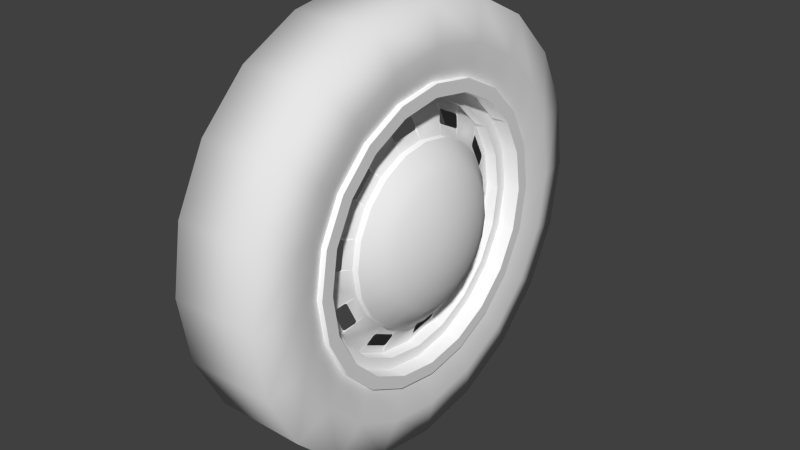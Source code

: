 # Source: wheel.blend  (saved by Blender 2.62.0; exported with 4.5.12 LTS)
import bpy
from mathutils import Matrix  # noqa: F401  (used for matrix-valued properties, if any)

bpy.ops.wm.read_factory_settings(use_empty=True)
scene = bpy.context.scene
scene.name = 'Scene'

# ---- collections
col_collection_1 = bpy.data.collections.new('Collection 1'); scene.collection.children.link(col_collection_1)

# ---- materials (node trees are filled in below, after node groups)
mat_material1id = bpy.data.materials.new('material1ID')
mat_material1id.alpha_threshold = 0.0
mat_material1id.use_transparent_shadow = False
mat_material1id.specular_color = (0.33, 0.33, 0.33)
mat_material1id.roughness = 0.5
mat_material1id.line_color = (0.0, 0.0, 0.0, 1.0)
mat_frontcolornocullingid = bpy.data.materials.new('FrontColorNoCullingID')
mat_frontcolornocullingid.alpha_threshold = 0.0
mat_frontcolornocullingid.use_transparent_shadow = False
mat_frontcolornocullingid.diffuse_color = (1.0, 1.0, 1.0, 1.0)
mat_frontcolornocullingid.specular_color = (0.33, 0.33, 0.33)
mat_frontcolornocullingid.roughness = 0.5
mat_frontcolornocullingid.line_color = (0.0, 0.0, 0.0, 1.0)

# ---- material node trees

# ---- world
world_world = bpy.data.worlds.new('World'); scene.world = world_world
world_world.color = (0.05088, 0.05088, 0.05088)
world_world.use_sun_shadow = False
world_world.sun_shadow_jitter_overblur = 0.0
world_world.cycles.sampling_method = 'MANUAL'
world_world.cycles.sample_map_resolution = 256

# ---- meshes
me_mesh44_geometry_002 = bpy.data.meshes.new('mesh44-geometry.002')
me_mesh44_geometry_002.from_pydata([(0.002384, 0.03292, 0.024), (0.000975, 0.02941, 0.02274), (0.001259, 0.02948, 0.02351), (-0.0003579, 0.02715, 0.02048), (-0.001907, 0.02448, 0.01781), (-0.001907, 0.02877, 0.009367), (0.002384, 0.03869, 0.01267), (-0.0003579, 0.03243, 0.01014), (0.000975, 0.03567, 0.0107), (0.001187, 0.03623, 0.01021), (0.001259, 0.03764, 0.001698), (0.002384, 0.04073, 7.711e-05), (0.000975, 0.03721, 0.001135), (-0.0003579, 0.03398, 0.0005724), (-0.001907, 0.03025, 9.585e-06), (-0.001907, 0.02877, -0.00928), (0.002384, 0.03876, -0.01252), (-0.001907, 0.04073, 7.712e-05), (-0.001907, 0.03869, 0.01267), (-0.001907, 0.03292, 0.024), (-0.001907, 0.02392, 0.03301), (0.002384, 0.02392, 0.03301), (0.001187, 0.02329, 0.02963), (0.000975, 0.02258, 0.02956), (-0.0003579, 0.02026, 0.02731), (-0.001907, 0.01773, 0.02449), (-0.0005695, 0.02026, 0.02653), (-0.0005695, 0.02638, 0.02041), (-0.004091, 0.02448, 0.01781), (-0.004091, 0.01773, 0.02449), (-0.001907, 0.009282, 0.02878), (-0.004091, 0.009282, 0.02878), (-0.001907, -7.492e-05, 0.03026), (-0.004091, -7.492e-05, 0.03026), (-0.001907, -0.00936, 0.02878), (-0.004091, -0.00936, 0.02878), (-0.001907, -0.0178, 0.02449), (-0.004091, -0.0178, 0.02449), (-0.001907, -0.02449, 0.01774), (0.002384, -0.033, 0.02386), (-0.0003579, -0.02787, 0.0195), (-0.0005695, -0.02758, 0.0188), (-0.001907, -0.02878, 0.009295), (-0.004091, -0.02449, 0.01774), (-0.01042, -0.0178, 0.01288), (-0.01042, -0.0209, 0.006764), (-0.01338, -0.0145, 0.004652), (-0.01338, -0.0152, 9.6e-06), (-0.0152, -0.007743, 9.602e-06), (-0.0152, -0.007392, -0.002386), (-0.01338, -0.0145, -0.004705), (-0.0152, -0.006266, -0.004565), (-0.01338, -0.01232, -0.008996), (-0.0152, -0.004578, -0.006326), (-0.01338, -0.008941, -0.01231), (-0.0152, -0.002398, -0.00738), (-0.01338, -0.00465, -0.01449), (-0.0152, -2.852e-06, -0.007803), (-0.01338, -2.852e-06, -0.01519), (-0.01042, -0.006757, -0.02096), (-0.01042, 6.469e-05, -0.02201), (-0.004091, -0.009292, -0.02877), (-0.004091, 6.469e-05, -0.03025), (-0.001907, 6.469e-05, -0.03025), (-0.001907, 0.009422, -0.02877), (-0.004091, 0.009422, -0.02877), (-0.001907, 0.0178, -0.02448), (-0.004091, 0.0178, -0.02448), (-0.001907, 0.02448, -0.01772), (-0.004091, 0.02448, -0.01772), (-0.01042, 0.0178, -0.01287), (-0.01042, 0.01294, -0.01779), (-0.01042, 0.006819, -0.02089), (-0.01338, 0.004712, -0.01449), (-0.0152, 0.002388, -0.00738), (-0.01584, -2.852e-06, 9.603e-06), (-0.0152, -0.007392, 0.002401), (-0.01338, -0.01232, 0.008943), (-0.01042, -0.01295, 0.01774), (-0.01042, -0.006829, 0.0209), (-0.01338, -0.008941, 0.01232), (-0.01338, -0.004717, 0.01443), (-0.0152, -0.004578, 0.006269), (-0.0152, -0.006266, 0.00458), (-0.0152, -0.002398, 0.007394), (-0.01338, -2.852e-06, 0.01521), (-0.0152, -2.852e-06, 0.007746), (-0.0152, 0.002388, 0.007394), (-0.0152, 0.004568, 0.006269), (-0.0152, 0.006256, 0.00458), (-0.0152, 0.007382, 0.002401), (-0.0152, 0.007805, 9.602e-06), (-0.0152, 0.007382, -0.002386), (-0.01338, 0.01449, -0.004705), (-0.01338, 0.01231, -0.008929), (-0.01338, 0.008931, -0.01231), (-0.0152, 0.004568, -0.006254), (-0.0152, 0.006328, -0.004565), (-0.01042, 0.02089, -0.006745), (-0.004091, 0.02877, -0.00928), (-0.004091, 0.03025, 9.588e-06), (-0.01042, 0.02202, 9.596e-06), (-0.01338, 0.01519, 9.6e-06), (-0.01338, 0.01449, 0.004724), (-0.01338, 0.01231, 0.008943), (-0.01338, 0.008931, 0.01232), (-0.01338, 0.004712, 0.0145), (-0.01042, 0.006751, 0.0209), (-0.01042, 0.01287, 0.01781), (-0.01042, 0.0178, 0.01296), (-0.01042, 0.02089, 0.006832), (-0.004091, 0.02877, 0.009367), (-0.01042, -2.852e-06, 0.02196), (-0.0005695, 0.03335, 0.0009912), (-0.0005695, 0.03201, 0.009578), (-0.0005696, 0.02758, -0.01878), (-0.0005696, 0.03152, -0.01104), (-0.0003579, 0.03222, -0.01083), (0.000975, 0.03511, -0.01231), (0.001187, 0.03539, -0.01301), (0.001259, 0.03145, -0.02075), (0.002384, 0.03299, -0.02391), (-0.001907, 0.03876, -0.01252), (-0.001907, 0.04453, 7.712e-05), (-0.001907, 0.04235, -0.01371), (-0.007675, 0.04453, 7.713e-05), (-0.007675, 0.04235, 0.0138), (-0.001907, 0.04235, 0.0138), (-0.001907, 0.03602, 0.02625), (-0.001907, 0.0261, 0.03603), (-0.001907, 0.01372, 0.04236), (-0.001907, 0.01252, 0.03878), (0.002384, 0.01252, 0.03878), (-0.0003579, 0.009917, 0.03251), (-0.0005695, 0.009354, 0.03202), (-0.0005695, 0.0007716, 0.03336), (-0.0003579, 0.0003484, 0.03399), (0.002384, -7.492e-05, 0.04075), (0.002384, -0.01267, 0.0387), (-0.0003579, -0.01105, 0.03216), (-0.0005695, -0.01126, 0.03139), (-0.0005695, -0.019, 0.02745), (-0.0003579, -0.0197, 0.02773), (0.002384, -0.02399, 0.03293), (-0.001907, -0.033, 0.02386), (-0.001907, -0.02399, 0.03293), (-0.001907, -0.0361, 0.02611), (-0.001907, -0.04236, 0.01373), (-0.001907, -0.03877, 0.01253), (0.002384, -0.03877, 0.01253), (0.001259, -0.03146, 0.02076), (0.001187, -0.03532, 0.01302), (0.000975, -0.03511, 0.01232), (-0.0003579, -0.03223, 0.01084), (0.002384, -0.04074, -6.247e-05), (-0.001907, -0.03026, -6.247e-05), (-0.004091, -0.02878, 0.009295), (-0.01042, -0.02195, -6.246e-05), (-0.01042, -0.0209, -0.006817), (-0.01042, -0.0178, -0.01294), (-0.01042, -0.01288, -0.01779), (-0.004091, -0.01774, -0.02454), (-0.001907, -0.009292, -0.02877), (-0.0005696, -0.00936, -0.03208), (-0.0005696, -0.0007774, -0.03334), (-0.0003579, -0.0003541, -0.03397), (0.002384, 6.469e-05, -0.04073), (0.0009749, -0.0008494, -0.03721), (0.001187, -0.00148, -0.03763), (0.001259, -0.009995, -0.03637), (0.002384, -0.01253, -0.03876), (-0.001907, 6.469e-05, -0.04073), (-0.001907, -0.01253, -0.03876), (0.002384, -0.02393, -0.03299), (-0.001907, -0.02393, -0.03299), (0.002384, -0.03293, -0.02398), (-0.001907, -0.03293, -0.02398), (-0.001907, -0.02611, -0.03609), (-0.001907, -0.01372, -0.04235), (-0.007675, -0.01372, -0.04235), (-0.007675, -0.02611, -0.03609), (-0.001907, -0.03596, -0.02623), (-0.007675, -0.03596, -0.02623), (-0.007675, -0.02857, -0.03946), (-0.007675, -0.01499, -0.04636), (0.004496, -0.01499, -0.04636), (0.004496, 6.469e-05, -0.04875), (-0.007675, 6.469e-05, -0.04875), (0.004496, 0.01512, -0.04636), (-0.007675, 0.01512, -0.04636), (0.004496, 0.0287, -0.03939), (-0.007675, 0.0287, -0.03939), (0.004496, 0.03947, -0.02856), (-0.007675, 0.03947, -0.02856), (-0.007675, 0.02624, -0.03602), (-0.007675, 0.01386, -0.04235), (-0.007675, 6.469e-05, -0.04453), (-0.001907, 6.469e-05, -0.04453), (-0.001907, 0.01386, -0.04235), (-0.001907, 0.02624, -0.03602), (-0.001907, 0.01266, -0.03869), (0.002384, 0.01266, -0.03869), (-0.0003579, 0.01104, -0.03215), (-0.0005696, 0.01125, -0.03144), (-0.0005696, 0.01899, -0.0275), (-0.0003579, 0.0197, -0.02771), (0.002384, 0.02399, -0.03292), (0.0009749, 0.02117, -0.0306), (0.001187, 0.02096, -0.0313), (0.001259, 0.01329, -0.03524), (-0.001907, 0.02399, -0.03292), (-0.001907, 0.03609, -0.02609), (-0.007675, 0.03609, -0.02609), (-0.007675, 0.04235, -0.01371), (-0.001907, 0.03299, -0.02391), (-0.0003579, 0.02786, -0.01948), (0.0009749, 0.03074, -0.02096), (-0.007675, 0.04875, 7.713e-05), (-0.007675, 0.04636, -0.01498), (0.004496, 0.04875, 7.711e-05), (0.004496, 0.04636, 0.01513), (-0.007675, 0.04636, 0.01513), (-0.007675, 0.0394, 0.02872), (-0.007675, 0.03602, 0.02625), (-0.007675, 0.0261, 0.03603), (-0.007675, 0.01372, 0.04236), (-0.007675, -7.492e-05, 0.04454), (-0.001907, -7.492e-05, 0.04454), (-0.001907, -7.492e-05, 0.04075), (0.001259, 0.009985, 0.03631), (0.000975, 0.01041, 0.03575), (0.001187, 0.001474, 0.03765), (0.000975, 0.0008392, 0.03723), (-0.001907, -0.01267, 0.0387), (0.001259, -0.01323, 0.03526), (0.000975, -0.01253, 0.03505), (0.001187, -0.02097, 0.03132), (0.000975, -0.02118, 0.03062), (-0.001907, -0.02625, 0.03596), (-0.007675, -0.0361, 0.02611), (-0.007675, -0.02625, 0.03596), (-0.001907, -0.0138, 0.04236), (-0.007675, -0.0138, 0.04236), (-0.007675, -0.01513, 0.0463), (-0.007675, -0.02871, 0.03941), (-0.007675, -0.03948, 0.02857), (-0.007675, -0.04637, 0.015), (-0.007675, -0.04236, 0.01373), (-0.007675, -0.04454, -6.246e-05), (-0.007675, -0.04876, -6.246e-05), (-0.007675, -0.0463, -0.01512), (-0.007675, -0.04236, -0.01385), (-0.007675, -0.0394, -0.0287), (0.004496, -0.0394, -0.0287), (0.004496, -0.0463, -0.01512), (0.004496, -0.04876, -6.248e-05), (0.004496, -0.04637, 0.015), (0.004496, -0.03948, 0.02857), (0.004496, -0.02871, 0.03941), (0.004496, -0.01513, 0.0463), (-0.007675, -7.492e-05, 0.04877), (0.004496, -7.492e-05, 0.04877), (-0.007675, 0.01498, 0.04638), (0.004496, 0.01498, 0.04638), (-0.007675, 0.02856, 0.03948), (0.004496, 0.02856, 0.03948), (0.004496, 0.0394, 0.02872), (0.004496, -0.02857, -0.03946), (-0.001907, -0.04236, -0.01385), (-0.001907, -0.04454, -6.247e-05), (-0.001907, -0.04074, -6.247e-05), (-0.001907, -0.0387, -0.01266), (0.002384, -0.0387, -0.01266), (0.001259, -0.03765, -0.001679), (0.001187, -0.03624, -0.01027), (0.000975, -0.03567, -0.01068), (-0.0003579, -0.03244, -0.01012), (-0.001907, -0.02878, -0.00942), (-0.001907, -0.02449, -0.01786), (-0.0003579, -0.02716, -0.02047), (-0.0005696, -0.02639, -0.02047), (-0.001907, -0.01774, -0.02454), (-0.0005696, -0.02027, -0.02652), (-0.0003579, -0.02027, -0.02729), (-0.0003579, -0.009923, -0.0325), (0.0009749, -0.01042, -0.03573), (-0.004091, -0.02449, -0.01786), (-0.004091, -0.02878, -0.00942), (-0.004091, -0.03026, -6.246e-05), (-0.0005695, -0.03336, -0.001049), (-0.0005696, -0.03195, -0.009559), (-0.0003579, -0.03399, -0.0006253), (0.000975, -0.03722, -0.001116), (0.0009749, -0.02259, -0.02961), (0.001187, -0.02329, -0.02961), (0.001259, -0.02942, -0.02349), (0.0009749, -0.02942, -0.02279), (0.004496, 0.04636, -0.01498), (0.0009749, 0.01259, -0.03503), (-0.0005695, -0.03146, 0.01106), (0.000975, -0.03075, 0.02098), (-0.005635, 0.07246, 9.59e-06), (-0.00831, 0.05656, 0.01837), (-0.005635, 0.06888, 0.02238), (-0.00831, 0.05952, 9.593e-06), (-0.005635, 0.06888, -0.02237), (0.02455, 0.06888, -0.02237), (0.02455, 0.07246, 9.551e-06), (0.02455, 0.06888, 0.02238), (-0.005635, 0.0586, 0.04258), (-0.00831, 0.04812, 0.03497), (-0.005635, 0.03925, 0.0285), (-0.005635, 0.04615, 0.015), (-0.005635, 0.04847, 9.59e-06), (-0.00831, 0.05656, -0.01835), (-0.005635, 0.0586, -0.04256), (0.02455, 0.0586, -0.04256), (0.02729, 0.04812, -0.03496), (0.02729, 0.05656, -0.01835), (0.02729, 0.05952, 9.548e-06), (0.02729, 0.05656, 0.01837), (0.02455, 0.0586, 0.04258), (-0.005635, 0.04256, 0.05861), (-0.00831, 0.03496, 0.04813), (-0.005635, 0.02849, 0.0392), (-0.005635, 0.01498, 0.04609), (-0.00831, 0.01836, 0.05658), (-0.005635, -2.828e-06, 0.04848), (-0.00831, -2.828e-06, 0.05946), (-0.005635, -0.01499, 0.04609), (-0.00831, -0.01837, 0.05658), (-0.005635, -0.0285, 0.0392), (-0.00831, -0.03497, 0.04813), (-0.005635, -0.03926, 0.0285), (-0.00831, -0.04813, 0.03497), (-0.005635, -0.04609, 0.015), (-0.00831, -0.05657, 0.01837), (-0.005635, -0.04848, 9.59e-06), (-0.00831, -0.05945, 9.593e-06), (-0.005635, -0.04609, -0.01498), (-0.00831, -0.05657, -0.01835), (-0.005635, -0.03926, -0.02849), (-0.00831, -0.04813, -0.03496), (-0.005635, -0.0285, -0.03925), (-0.00831, -0.03497, -0.04812), (-0.005635, -0.01499, -0.04615), (-0.00831, -0.01837, -0.05656), (-0.005635, -2.828e-06, -0.04847), (-0.00831, -2.828e-06, -0.05951), (-0.005635, -0.02238, -0.06887), (-0.005635, -2.828e-06, -0.07246), (0.02455, -0.02238, -0.06887), (0.02455, -2.828e-06, -0.07246), (-0.005635, 0.02237, -0.06887), (0.02455, 0.02237, -0.06887), (-0.005635, 0.04256, -0.0586), (0.02455, 0.04256, -0.0586), (-0.00831, 0.04812, -0.03496), (-0.00831, 0.03496, -0.04812), (-0.00831, 0.01836, -0.05656), (-0.005635, 0.01498, -0.04615), (-0.005635, 0.02849, -0.03925), (-0.005635, 0.03925, -0.02849), (-0.005635, 0.04615, -0.01498), (0.02729, 0.03496, -0.04812), (0.02455, 0.02849, -0.03925), (0.02455, 0.03925, -0.02849), (0.02455, 0.04615, -0.01498), (0.02455, 0.04847, 9.551e-06), (0.02455, 0.04615, 0.015), (0.02729, 0.04812, 0.03497), (0.02455, 0.04256, 0.05861), (-0.005635, 0.02237, 0.06889), (0.02455, 0.02237, 0.06889), (-0.005635, -2.828e-06, 0.07241), (0.02455, -2.828e-06, 0.07241), (-0.005635, -0.02238, 0.06889), (0.02455, -0.02238, 0.06889), (-0.005635, -0.04257, 0.05861), (0.02455, -0.04257, 0.05861), (-0.005635, -0.05861, 0.04258), (0.02455, -0.05861, 0.04258), (-0.005635, -0.06888, 0.02238), (0.02455, -0.06888, 0.02238), (0.02729, -0.04813, 0.03497), (0.02729, -0.03497, 0.04813), (0.02729, -0.01837, 0.05658), (0.02729, -2.828e-06, 0.05946), (0.02729, 0.01836, 0.05658), (0.02729, 0.03496, 0.04813), (0.02455, 0.03925, 0.0285), (0.02455, 0.02849, 0.0392), (0.02455, 0.01498, 0.04609), (0.02455, -2.828e-06, 0.04848), (0.02455, -0.01499, 0.04609), (0.02455, -0.0285, 0.0392), (0.02455, -0.03926, 0.0285), (0.02729, -0.05657, 0.01837), (0.02455, -0.07247, 9.551e-06), (-0.005635, -0.07247, 9.59e-06), (-0.005635, -0.06888, -0.02237), (-0.005635, -0.05861, -0.04256), (-0.005635, -0.04257, -0.0586), (0.02455, -0.04257, -0.0586), (0.02729, -0.03497, -0.04812), (0.02729, -0.01837, -0.05656), (0.02455, -0.0285, -0.03925), (0.02455, -0.01499, -0.04615), (0.02729, -2.828e-06, -0.05951), (0.02455, -2.828e-06, -0.04847), (0.02729, 0.01836, -0.05656), (0.02455, 0.01498, -0.04615), (0.02455, -0.03926, -0.02849), (0.02729, -0.04813, -0.03496), (0.02455, -0.04609, -0.01498), (0.02729, -0.05657, -0.01835), (0.02455, -0.04848, 9.551e-06), (0.02729, -0.05945, 9.548e-06), (0.02455, -0.04609, 0.015), (0.02455, -0.06888, -0.02237), (0.02455, -0.05861, -0.04256)], [], [(0, 1, 2), (0, 3, 1), (6, 7, 5), (6, 9, 8), (11, 12, 10), (11, 13, 12), (16, 11, 17), (11, 18, 17), (11, 6, 18), (6, 19, 18), (6, 0, 19), (19, 0, 20), (0, 21, 20), (21, 22, 23), (21, 24, 25), (26, 25, 24), (3, 4, 27), (28, 25, 4), (29, 25, 28), (29, 30, 25), (31, 30, 29), (31, 32, 30), (33, 32, 31), (33, 34, 32), (35, 34, 33), (35, 36, 34), (37, 36, 35), (38, 36, 37), (38, 41, 40), (42, 38, 43), (38, 37, 43), (62, 63, 61), (62, 64, 63), (65, 64, 62), (65, 66, 64), (67, 66, 65), (67, 68, 66), (67, 69, 68), (69, 99, 15), (99, 14, 15), (99, 100, 14), (111, 28, 4), (111, 4, 5), (100, 111, 5), (100, 5, 14), (13, 14, 113), (7, 114, 5), (69, 15, 68), (117, 116, 15), (16, 117, 15), (16, 119, 118), (121, 16, 122), (16, 17, 122), (124, 123, 125), (123, 126, 125), (123, 127, 126), (20, 21, 131), (131, 21, 132), (133, 30, 134), (135, 32, 136), (136, 32, 137), (34, 140, 139), (36, 142, 141), (36, 143, 142), (144, 143, 39), (144, 145, 143), (148, 144, 39), (148, 39, 149), (152, 149, 151), (42, 149, 153), (155, 42, 156), (42, 43, 156), (61, 162, 161), (61, 63, 162), (63, 165, 164), (166, 165, 63), (166, 168, 167), (171, 170, 166), (172, 170, 171), (172, 173, 170), (174, 173, 172), (174, 175, 173), (174, 176, 175), (179, 177, 178), (180, 177, 179), (180, 181, 177), (180, 182, 181), (184, 185, 183), (184, 186, 185), (187, 186, 184), (187, 188, 186), (189, 188, 187), (189, 190, 188), (191, 190, 189), (191, 192, 190), (191, 193, 192), (179, 178, 196), (196, 178, 197), (195, 197, 198), (196, 197, 195), (195, 198, 194), (194, 198, 199), (171, 166, 200), (200, 166, 201), (203, 202, 64), (205, 204, 66), (206, 205, 66), (206, 208, 207), (210, 201, 206), (200, 201, 210), (199, 211, 212), (211, 213, 212), (211, 124, 213), (210, 206, 214), (214, 206, 121), (215, 68, 115), (121, 215, 216), (121, 216, 120), (121, 122, 214), (124, 125, 213), (218, 217, 219), (217, 220, 219), (217, 221, 220), (127, 223, 126), (127, 128, 223), (223, 128, 224), (224, 128, 129), (224, 129, 225), (225, 129, 130), (225, 130, 226), (226, 130, 227), (131, 132, 228), (228, 132, 137), (132, 230, 229), (132, 133, 230), (231, 232, 137), (228, 137, 233), (233, 137, 138), (233, 138, 145), (145, 138, 143), (235, 234, 138), (139, 235, 138), (236, 237, 143), (239, 238, 146), (240, 238, 239), (240, 241, 238), (242, 241, 240), (242, 227, 241), (226, 227, 242), (247, 239, 146), (247, 146, 147), (248, 247, 147), (253, 250, 252), (253, 254, 250), (254, 249, 250), (254, 255, 249), (255, 246, 249), (255, 256, 246), (256, 245, 246), (256, 257, 245), (257, 244, 245), (257, 258, 244), (244, 258, 243), (243, 258, 259), (243, 259, 260), (260, 259, 261), (260, 261, 262), (262, 261, 263), (262, 263, 264), (264, 263, 265), (264, 265, 222), (222, 265, 266), (221, 222, 266), (221, 266, 220), (252, 267, 253), (183, 267, 252), (183, 185, 267), (182, 251, 268), (251, 269, 268), (251, 248, 269), (248, 147, 269), (270, 148, 149), (270, 149, 154), (271, 270, 154), (182, 268, 181), (176, 271, 272), (271, 154, 272), (275, 272, 274), (277, 272, 276), (278, 280, 279), (281, 283, 282), (281, 173, 283), (162, 163, 284), (284, 285, 170), (169, 170, 285), (161, 162, 281), (161, 281, 286), (286, 281, 278), (278, 287, 286), (278, 277, 287), (277, 288, 287), (277, 155, 288), (277, 276, 290), (155, 289, 291), (291, 292, 154), (292, 273, 154), (155, 156, 288), (293, 173, 294), (295, 175, 296), (279, 296, 175), (176, 272, 175), (218, 219, 297), (193, 218, 297), (199, 212, 194), (193, 297, 192), (209, 201, 298), (201, 202, 298), (42, 153, 299), (300, 150, 39), (40, 300, 39), (0, 4, 3), (0, 5, 4), (5, 0, 6), (6, 8, 7), (6, 10, 9), (11, 10, 6), (11, 14, 13), (11, 15, 14), (11, 16, 15), (0, 2, 21), (2, 22, 21), (21, 23, 24), (27, 25, 26), (27, 4, 25), (36, 38, 39), (38, 40, 39), (38, 42, 41), (44, 43, 37), (44, 45, 43), (46, 45, 44), (46, 47, 45), (48, 47, 46), (49, 47, 48), (49, 50, 47), (51, 50, 49), (51, 52, 50), (53, 52, 51), (53, 54, 52), (55, 54, 53), (55, 56, 54), (57, 56, 55), (58, 56, 57), (58, 59, 56), (60, 59, 58), (60, 61, 59), (62, 61, 60), (69, 67, 70), (67, 71, 70), (67, 65, 71), (71, 65, 72), (65, 62, 72), (72, 62, 60), (72, 60, 73), (73, 60, 58), (73, 58, 74), (74, 58, 57), (74, 57, 75), (57, 55, 75), (75, 55, 53), (75, 53, 51), (75, 51, 49), (75, 49, 48), (75, 48, 76), (76, 48, 46), (76, 46, 77), (77, 46, 44), (77, 44, 78), (78, 44, 37), (35, 78, 37), (79, 78, 35), (79, 80, 78), (81, 80, 79), (82, 80, 81), (82, 83, 80), (75, 83, 82), (75, 76, 83), (83, 76, 77), (83, 77, 80), (80, 77, 78), (75, 82, 84), (84, 82, 81), (85, 84, 81), (86, 84, 85), (75, 84, 86), (87, 75, 86), (88, 75, 87), (89, 75, 88), (90, 75, 89), (91, 75, 90), (91, 92, 75), (93, 92, 91), (93, 94, 92), (70, 94, 93), (70, 71, 94), (71, 95, 94), (71, 72, 95), (95, 72, 73), (95, 73, 96), (73, 74, 96), (96, 74, 75), (97, 96, 75), (95, 96, 97), (94, 95, 97), (94, 97, 92), (92, 97, 75), (98, 70, 93), (69, 70, 98), (99, 69, 98), (100, 99, 101), (99, 98, 101), (101, 98, 102), (98, 93, 102), (102, 93, 91), (102, 91, 90), (102, 90, 103), (103, 90, 89), (103, 89, 104), (104, 89, 88), (104, 88, 105), (105, 88, 87), (105, 87, 106), (106, 87, 86), (106, 86, 85), (107, 106, 85), (108, 106, 107), (108, 105, 106), (109, 105, 108), (109, 104, 105), (110, 104, 109), (110, 103, 104), (101, 103, 110), (101, 102, 103), (100, 101, 110), (100, 110, 111), (111, 110, 109), (111, 109, 28), (28, 109, 108), (28, 108, 29), (29, 108, 107), (29, 107, 31), (31, 107, 112), (107, 85, 112), (85, 81, 112), (112, 81, 79), (112, 79, 33), (33, 79, 35), (31, 112, 33), (113, 14, 5), (113, 5, 114), (15, 115, 68), (116, 115, 15), (16, 118, 117), (16, 120, 119), (16, 121, 120), (123, 122, 17), (123, 124, 122), (123, 17, 127), (127, 17, 18), (127, 18, 128), (18, 19, 128), (128, 19, 129), (19, 20, 129), (129, 20, 130), (20, 131, 130), (21, 25, 132), (25, 30, 132), (132, 30, 133), (134, 30, 32), (134, 32, 135), (32, 138, 137), (32, 34, 138), (34, 139, 138), (34, 36, 140), (140, 36, 141), (36, 39, 143), (145, 144, 146), (144, 147, 146), (144, 148, 147), (150, 149, 39), (150, 151, 149), (153, 149, 152), (42, 154, 149), (42, 155, 154), (45, 156, 43), (45, 157, 156), (47, 157, 45), (50, 157, 47), (50, 158, 157), (52, 158, 50), (52, 159, 158), (54, 159, 52), (54, 160, 159), (56, 160, 54), (56, 59, 160), (59, 161, 160), (59, 61, 161), (63, 163, 162), (63, 164, 163), (166, 167, 165), (166, 169, 168), (166, 170, 169), (174, 177, 176), (178, 177, 174), (180, 183, 182), (184, 183, 180), (193, 191, 194), (191, 195, 194), (191, 189, 195), (189, 196, 195), (189, 187, 196), (187, 179, 196), (187, 184, 179), (179, 184, 180), (197, 178, 172), (172, 178, 174), (197, 172, 171), (198, 197, 171), (199, 198, 200), (198, 171, 200), (201, 166, 63), (201, 63, 64), (201, 64, 202), (66, 203, 64), (204, 203, 66), (206, 207, 205), (206, 209, 208), (206, 201, 209), (199, 200, 210), (211, 199, 210), (124, 211, 214), (211, 210, 214), (121, 206, 66), (121, 66, 68), (121, 68, 215), (124, 214, 122), (217, 213, 125), (217, 218, 213), (217, 125, 221), (221, 125, 126), (221, 126, 222), (126, 223, 222), (130, 131, 227), (131, 228, 227), (132, 229, 137), (229, 231, 137), (232, 136, 137), (138, 234, 143), (234, 236, 143), (142, 143, 237), (233, 145, 238), (145, 146, 238), (226, 242, 243), (242, 244, 243), (242, 240, 244), (240, 245, 244), (240, 239, 245), (239, 246, 245), (239, 247, 246), (247, 248, 249), (248, 250, 249), (251, 250, 248), (252, 250, 251), (222, 223, 264), (223, 224, 264), (264, 224, 262), (224, 225, 262), (262, 225, 260), (225, 226, 260), (226, 243, 260), (247, 249, 246), (183, 252, 182), (182, 252, 251), (148, 269, 147), (148, 270, 269), (271, 268, 270), (181, 268, 271), (176, 181, 271), (177, 181, 176), (273, 272, 154), (274, 272, 273), (276, 272, 275), (277, 175, 272), (278, 175, 277), (278, 279, 175), (281, 280, 278), (281, 282, 280), (170, 173, 281), (162, 170, 281), (162, 284, 170), (277, 289, 155), (277, 290, 289), (155, 291, 154), (157, 288, 156), (158, 288, 157), (158, 287, 288), (159, 287, 158), (159, 286, 287), (160, 286, 159), (160, 161, 286), (283, 173, 293), (294, 173, 295), (173, 175, 295), (270, 268, 269), (228, 241, 227), (228, 233, 241), (233, 238, 241), (218, 193, 212), (193, 194, 212), (218, 212, 213), (41, 42, 299), (301, 302, 303), (301, 304, 302), (301, 305, 304), (305, 301, 306), (306, 301, 307), (301, 303, 307), (307, 303, 308), (303, 309, 308), (303, 310, 309), (303, 302, 310), (302, 311, 310), (302, 312, 311), (304, 312, 302), (304, 313, 312), (304, 314, 313), (305, 314, 304), (305, 315, 314), (315, 305, 316), (316, 305, 306), (306, 317, 316), (306, 318, 317), (307, 318, 306), (307, 319, 318), (307, 308, 319), (308, 320, 319), (308, 321, 320), (308, 309, 321), (309, 322, 321), (309, 323, 322), (309, 310, 323), (310, 324, 323), (310, 311, 324), (323, 324, 325), (323, 325, 326), (326, 325, 327), (326, 327, 328), (327, 329, 328), (328, 329, 330), (329, 331, 330), (330, 331, 332), (331, 333, 332), (332, 333, 334), (333, 335, 334), (335, 336, 334), (335, 337, 336), (337, 338, 336), (339, 338, 337), (339, 340, 338), (341, 340, 339), (341, 342, 340), (343, 342, 341), (343, 344, 342), (345, 344, 343), (345, 346, 344), (347, 346, 345), (348, 346, 347), (348, 349, 346), (350, 349, 348), (350, 351, 349), (350, 352, 351), (353, 352, 350), (353, 354, 352), (355, 354, 353), (355, 356, 354), (355, 315, 356), (315, 355, 357), (357, 355, 358), (355, 353, 358), (358, 353, 359), (353, 350, 359), (359, 350, 348), (359, 348, 360), (360, 348, 347), (361, 359, 360), (358, 359, 361), (362, 358, 361), (357, 358, 362), (357, 362, 363), (314, 357, 363), (315, 357, 314), (314, 363, 313), (356, 315, 316), (316, 364, 356), (316, 317, 364), (317, 365, 364), (317, 366, 365), (318, 366, 317), (318, 367, 366), (319, 367, 318), (319, 368, 367), (319, 320, 368), (320, 369, 368), (320, 370, 369), (321, 370, 320), (321, 371, 370), (321, 322, 371), (372, 371, 322), (372, 373, 371), (374, 373, 372), (374, 375, 373), (376, 375, 374), (376, 377, 375), (378, 377, 376), (378, 379, 377), (380, 379, 378), (380, 381, 379), (382, 381, 380), (383, 381, 382), (384, 381, 383), (385, 381, 384), (385, 379, 381), (386, 379, 385), (386, 377, 379), (387, 377, 386), (375, 377, 387), (388, 375, 387), (373, 375, 388), (389, 373, 388), (371, 373, 389), (370, 371, 389), (370, 389, 390), (390, 389, 391), (389, 388, 391), (391, 388, 392), (388, 387, 392), (392, 387, 393), (387, 386, 393), (393, 386, 394), (394, 386, 385), (394, 385, 395), (395, 385, 384), (395, 384, 396), (396, 384, 397), (384, 383, 397), (397, 383, 398), (398, 383, 399), (399, 383, 382), (338, 399, 382), (340, 399, 338), (340, 400, 399), (342, 400, 340), (342, 401, 400), (344, 401, 342), (344, 402, 401), (346, 402, 344), (346, 349, 402), (349, 403, 402), (349, 351, 403), (351, 404, 403), (405, 404, 351), (405, 406, 404), (407, 406, 405), (408, 407, 405), (409, 407, 408), (410, 409, 408), (410, 411, 409), (364, 411, 410), (364, 365, 411), (356, 364, 410), (356, 410, 354), (354, 410, 408), (354, 408, 352), (408, 405, 352), (352, 405, 351), (406, 412, 404), (404, 412, 413), (412, 414, 413), (414, 415, 413), (414, 416, 415), (416, 417, 415), (418, 417, 416), (418, 397, 417), (396, 397, 418), (397, 398, 417), (417, 398, 419), (419, 398, 400), (400, 398, 399), (401, 419, 400), (420, 419, 401), (415, 419, 420), (415, 417, 419), (413, 415, 420), (403, 413, 420), (404, 413, 403), (402, 403, 420), (402, 420, 401), (336, 338, 382), (336, 382, 380), (334, 336, 380), (378, 334, 380), (332, 334, 378), (376, 332, 378), (330, 332, 376), (374, 330, 376), (328, 330, 374), (372, 328, 374), (372, 326, 328), (322, 326, 372), (322, 323, 326), (370, 390, 369)])
me_mesh44_geometry_002.polygons.foreach_set('use_smooth', [1, 1, 1, 1, 1, 1, 1, 1, 1, 1, 1, 1, 1, 1, 1, 1, 1, 1, 1, 1, 1, 1, 1, 1, 1, 1, 1, 1, 1, 1, 1, 1, 1, 1, 1, 1, 1, 1, 1, 1, 1, 1, 1, 1, 1, 1, 1, 1, 1, 1, 1, 1, 1, 1, 1, 1, 1, 1, 1, 1, 1, 1, 1, 1, 1, 1, 1, 1, 1, 1, 1, 1, 1, 1, 1, 1, 1, 1, 1, 1, 1, 1, 1, 1, 1, 1, 1, 1, 1, 1, 1, 1, 1, 1, 1, 1, 1, 1, 1, 1, 1, 1, 1, 1, 1, 1, 1, 1, 1, 1, 1, 1, 1, 1, 1, 1, 1, 1, 1, 1, 1, 1, 1, 1, 1, 1, 1, 1, 1, 1, 1, 1, 1, 1, 1, 1, 1, 1, 1, 1, 1, 1, 1, 1, 1, 1, 1, 1, 1, 1, 1, 1, 1, 1, 1, 1, 1, 1, 1, 1, 1, 1, 1, 1, 1, 1, 1, 1, 1, 1, 1, 1, 1, 1, 1, 1, 1, 1, 1, 1, 1, 1, 1, 1, 1, 1, 1, 1, 1, 1, 1, 1, 1, 1, 1, 1, 1, 1, 1, 1, 1, 1, 1, 1, 1, 1, 1, 1, 1, 1, 1, 1, 1, 1, 1, 1, 1, 1, 1, 1, 1, 1, 1, 1, 1, 1, 1, 1, 1, 1, 1, 1, 1, 1, 1, 1, 1, 1, 1, 1, 1, 1, 1, 1, 1, 1, 1, 1, 1, 1, 1, 1, 1, 1, 1, 1, 1, 1, 1, 1, 1, 1, 1, 1, 1, 1, 1, 1, 1, 1, 1, 1, 1, 1, 1, 1, 1, 1, 1, 1, 1, 1, 1, 1, 1, 1, 1, 1, 1, 1, 1, 1, 1, 1, 1, 1, 1, 1, 1, 1, 1, 1, 1, 1, 1, 1, 1, 1, 1, 1, 1, 1, 1, 1, 1, 1, 1, 1, 1, 1, 1, 1, 1, 1, 1, 1, 1, 1, 1, 1, 1, 1, 1, 1, 1, 1, 1, 1, 1, 1, 1, 1, 1, 1, 1, 1, 1, 1, 1, 1, 1, 1, 1, 1, 1, 1, 1, 1, 1, 1, 1, 1, 1, 1, 0, 0, 0, 0, 0, 0, 0, 0, 0, 0, 1, 1, 1, 1, 1, 1, 1, 1, 1, 1, 1, 0, 0, 0, 1, 1, 1, 1, 1, 1, 1, 1, 1, 1, 1, 1, 1, 1, 1, 1, 1, 1, 1, 1, 1, 1, 1, 0, 0, 0, 0, 0, 0, 0, 0, 0, 0, 0, 0, 0, 0, 0, 0, 0, 0, 1, 1, 1, 1, 1, 1, 1, 1, 0, 0, 0, 0, 1, 1, 1, 0, 0, 0, 0, 0, 0, 0, 0, 0, 1, 1, 1, 1, 1, 1, 0, 0, 0, 0, 0, 0, 0, 0, 0, 0, 0, 0, 0, 0, 0, 0, 0, 0, 0, 0, 0, 0, 0, 0, 0, 0, 0, 0, 0, 1, 1, 1, 1, 1, 1, 1, 1, 1, 1, 1, 1, 1, 1, 1, 1, 1, 1, 1, 1, 1, 1, 1, 1, 0, 0, 0, 0, 0, 0, 0, 1, 1, 1, 1, 1, 1, 1, 1, 1, 1, 1, 1, 1, 1, 1, 1, 1, 1, 1, 1, 1, 1, 1, 1, 1, 1, 1, 1, 1, 1, 1, 1, 1, 1, 1, 1, 1, 1, 1, 1, 1, 1, 1, 1, 1, 1, 1, 1, 1, 1, 1, 1, 1, 1, 1, 1, 1, 1, 1, 1, 1, 1, 1, 1, 1, 1, 1, 1, 1, 1, 1, 1, 1, 1, 1, 1, 1, 1, 1, 1, 1, 1, 1, 1, 1, 1, 1, 1, 1, 1, 1, 1, 1, 1, 1, 1, 1, 1, 1, 1, 1, 1, 1, 1, 1, 1, 1, 1, 1, 1, 1, 1, 1, 1, 1, 1, 1, 1, 1, 1, 1, 1, 1, 1, 1, 1, 1, 1, 1, 1, 1, 1, 1, 1, 1, 1, 1, 1, 1, 1, 1, 1, 1, 1, 1, 1, 1, 1, 1, 1, 1, 1, 1, 1, 1, 1, 1, 1, 1, 1, 1, 1, 1, 1, 1, 1, 1, 1, 1, 1, 1, 1, 1, 1, 1, 1, 1, 1, 1, 1, 1, 1, 1, 1, 1, 1, 1, 1, 1, 1, 1, 1, 1, 1, 1, 1, 1, 1, 1, 1, 1])
me_mesh44_geometry_002.polygons.foreach_set('material_index', [1, 1, 1, 1, 1, 1, 1, 1, 1, 1, 1, 1, 1, 1, 1, 1, 1, 1, 1, 1, 1, 1, 1, 1, 1, 1, 1, 1, 1, 1, 1, 1, 1, 1, 1, 1, 1, 1, 1, 1, 1, 1, 1, 1, 1, 1, 1, 1, 1, 1, 1, 1, 1, 1, 1, 1, 1, 1, 1, 1, 1, 1, 1, 1, 1, 1, 1, 1, 1, 1, 1, 1, 1, 1, 1, 1, 1, 1, 1, 1, 1, 1, 1, 1, 1, 1, 1, 1, 1, 1, 1, 1, 1, 1, 1, 1, 1, 1, 1, 1, 1, 1, 1, 1, 1, 1, 1, 1, 1, 1, 1, 1, 1, 1, 1, 1, 1, 1, 1, 1, 1, 1, 1, 1, 1, 1, 1, 1, 1, 1, 1, 1, 1, 1, 1, 1, 1, 1, 1, 1, 1, 1, 1, 1, 1, 1, 1, 1, 1, 1, 1, 1, 1, 1, 1, 1, 1, 1, 1, 1, 1, 1, 1, 1, 1, 1, 1, 1, 1, 1, 1, 1, 1, 1, 1, 1, 1, 1, 1, 1, 1, 1, 1, 1, 1, 1, 1, 1, 1, 1, 1, 1, 1, 1, 1, 1, 1, 1, 1, 1, 1, 1, 1, 1, 1, 1, 1, 1, 1, 1, 1, 1, 1, 1, 1, 1, 1, 1, 1, 1, 0, 0, 0, 0, 0, 0, 0, 0, 0, 0, 0, 0, 0, 0, 0, 0, 0, 0, 0, 0, 0, 0, 0, 0, 0, 0, 0, 0, 0, 0, 0, 0, 0, 0, 0, 0, 0, 0, 0, 0, 0, 0, 0, 0, 0, 0, 0, 0, 0, 0, 0, 0, 0, 0, 0, 0, 0, 0, 0, 0, 0, 0, 0, 0, 0, 0, 0, 0, 0, 0, 0, 0, 0, 0, 0, 0, 0, 0, 0, 0, 0, 0, 0, 0, 0, 0, 0, 0, 0, 0, 0, 0, 0, 0, 0, 0, 0, 0, 0, 0, 0, 0, 0, 0, 0, 0, 0, 0, 0, 0, 0, 0, 0, 0, 0, 0, 0, 0, 0, 0, 0, 0, 0, 0, 0, 0, 0, 0, 0, 0, 0, 0, 0, 0, 0, 0, 0, 0, 0, 0, 0, 0, 0, 0, 0, 0, 0, 0, 0, 0, 0, 0, 0, 0, 0, 0, 0, 0, 0, 0, 0, 0, 0, 0, 0, 0, 0, 0, 0, 0, 0, 0, 0, 0, 0, 0, 0, 0, 0, 0, 0, 0, 0, 0, 0, 0, 0, 0, 0, 0, 0, 0, 0, 0, 0, 0, 0, 0, 0, 0, 0, 0, 0, 0, 0, 0, 0, 0, 0, 0, 0, 0, 0, 0, 0, 0, 0, 0, 0, 0, 0, 0, 0, 0, 0, 0, 0, 0, 0, 0, 0, 0, 0, 0, 0, 0, 0, 0, 0, 0, 0, 0, 0, 0, 0, 0, 0, 0, 0, 0, 0, 0, 0, 0, 0, 0, 0, 0, 0, 0, 0, 0, 0, 0, 0, 0, 0, 0, 0, 0, 0, 0, 0, 0, 0, 0, 0, 0, 0, 0, 0, 0, 0, 0, 0, 0, 0, 0, 0, 0, 0, 0, 0, 0, 0, 0, 0, 0, 0, 0, 0, 0, 0, 0, 0, 0, 0, 0, 0, 0, 0, 0, 0, 0, 0, 0, 0, 0, 0, 0, 0, 0, 0, 0, 0, 0, 0, 0, 0, 0, 0, 0, 0, 0, 0, 0, 0, 0, 0, 0, 0, 0, 0, 0, 0, 0, 0, 0, 0, 0, 0, 0, 0, 0, 0, 0, 0, 0, 0, 0, 0, 0, 0, 0, 0, 0, 0, 0, 0, 0, 0, 0, 0, 0, 0, 0, 0, 0, 0, 0, 0, 0, 0, 0, 0, 0, 0, 0, 0, 0, 0, 0, 0, 0, 0, 0, 0, 0, 0, 0, 0, 0, 0, 0, 0, 0, 0, 0, 0, 0, 0, 0, 0, 0, 0, 0, 0, 0, 0, 0, 0, 0, 0, 0, 0, 0, 0, 0, 0, 0, 0, 0, 0, 0, 0, 0, 0, 0, 0, 0, 0, 0, 0, 0, 0, 0, 0, 0, 0, 0, 0, 0, 0, 0, 0, 0, 0, 0, 0, 0, 0, 0, 0, 0, 0, 0, 0, 0, 0, 0, 0, 0, 0, 0, 0, 0, 0, 0, 0, 0, 0, 0, 0, 0, 0, 0, 0, 0, 0, 0, 0, 0, 0, 0, 0, 0, 0, 0, 0, 0])
_uv = me_mesh44_geometry_002.uv_layers.new(name='UVSET0')
_uv.uv.foreach_set('vector', [38.43, -11.88, 37.66, -11.61, 37.69, -11.78, 37.88, -13.45, 36.59, -12.71, 37.11, -13.18, 34.9, -19.58, 33.51, -19.06, 32.7, -18.9, 34.12, -20.32, 33.57, -19.82, 33.45, -19.92, 33.7, -13.35, 32.93, -13.57, 33.03, -13.68, 35.24, -19.12, 33.76, -19.22, 34.47, -19.34, 26.2, -24.83, 26.2, -27.43, 27.07, -27.43, 26.2, -12.06, 27.07, -14.66, 27.07, -12.06, 26.2, -12.06, 26.2, -14.66, 27.07, -14.66, 26.2, 1.705, 27.07, -0.887, 27.07, 1.705, 26.2, 1.705, 26.2, -0.887, 27.07, -0.887, 27.07, 15.66, 26.2, 15.66, 27.07, 13.07, 26.2, 15.66, 26.2, 13.07, 27.07, 13.07, 36.98, -15.29, 36.79, -14.58, 36.64, -14.56, 37.02, -15.11, 36.15, -13.9, 35.57, -13.3, 34.72, -14.91, 34.15, -14.48, 34.74, -15.07, 38.4, -11.61, 37.8, -11.04, 38.24, -11.6, -27.52, 15.6, -27.07, 13.66, -27.07, 15.6, -27.52, 13.66, -27.07, 13.66, -27.52, 15.6, -27.52, 27.9, -27.07, 25.97, -27.07, 27.9, -27.52, 25.97, -27.07, 25.97, -27.52, 27.9, -27.52, 37.77, -27.07, 35.84, -27.07, 37.77, -27.52, 35.84, -27.07, 35.84, -27.52, 37.77, 27.52, -44.06, 27.07, -42.14, 27.07, -44.06, 27.52, -42.14, 27.07, -42.14, 27.52, -44.06, 27.52, -46.12, 27.07, -44.19, 27.07, -46.12, 27.52, -44.19, 27.07, -44.19, 27.52, -46.12, 27.07, -41.8, 27.07, -43.74, 27.52, -43.74, 42.78, -21.79, 42.09, -22.0, 42.02, -22.15, 27.07, -35.28, 27.07, -37.21, 27.52, -37.21, 27.07, -41.8, 27.52, -43.74, 27.52, -41.8, 27.52, 37.79, 27.07, 37.79, 27.52, 35.86, -27.52, -42.14, -27.07, -44.07, -27.07, -42.14, -27.52, -44.07, -27.07, -44.07, -27.52, -42.14, -27.52, -44.2, -27.07, -46.12, -27.07, -44.2, -27.52, -46.12, -27.07, -46.12, -27.52, -44.2, -27.52, -41.75, -27.07, -43.68, -27.07, -41.75, -27.52, -41.75, -27.52, -43.68, -27.07, -43.68, -27.52, -35.29, -27.52, -37.22, -27.07, -37.22, -27.52, -25.26, -27.07, -27.18, -27.07, -25.26, -27.52, -25.26, -27.52, -27.18, -27.07, -27.18, -27.52, 1.352, -27.52, -0.5787, -27.07, -0.5787, -27.52, 1.352, -27.07, -0.5787, -27.07, 1.352, -27.52, -12.6, -27.52, -14.53, -27.07, -14.53, -27.52, -12.6, -27.07, -14.53, -27.07, -12.6, 34.05, -16.19, 33.23, -16.07, 33.92, -16.27, 33.44, -19.43, 33.34, -19.32, 32.63, -19.27, -27.52, -35.29, -27.07, -37.22, -27.07, -35.29, 35.17, -25.15, 35.03, -25.11, 34.41, -25.47, 35.94, -23.41, 34.49, -23.76, 33.72, -24.08, 36.01, -23.22, 35.28, -23.12, 35.21, -23.26, 26.2, -34.89, 26.2, -37.5, 27.07, -37.5, 26.2, -24.83, 27.07, -27.43, 27.07, -24.83, 27.07, -24.77, 27.07, -27.61, 28.25, -27.61, 27.07, -12.11, 28.25, -14.94, 28.25, -12.11, 27.07, -12.11, 27.07, -14.94, 28.25, -14.94, 27.07, 28.32, 26.2, 28.32, 27.07, 25.71, 27.07, 25.71, 26.2, 28.32, 26.2, 25.71, 42.03, -14.25, 41.89, -13.43, 41.91, -14.14, 37.59, -13.49, 37.39, -12.81, 37.51, -13.63, 39.1, -14.14, 39.0, -13.32, 39.05, -15.63, 43.79, -19.25, 43.35, -19.81, 43.38, -19.97, 40.25, -15.49, 39.82, -16.2, 39.97, -16.14, 41.48, -17.32, 40.07, -19.14, 41.04, -18.02, -27.07, -41.48, -26.2, -44.08, -26.2, -41.48, -27.07, -41.48, -27.07, -44.08, -26.2, -44.08, -27.07, -34.97, -27.07, -37.56, -26.2, -37.56, -27.07, -34.97, -26.2, -37.56, -26.2, -34.97, 40.46, -19.99, 39.66, -20.04, 40.4, -20.14, 41.92, -19.88, 39.71, -20.54, 41.15, -20.2, 27.07, -25.2, 27.07, -27.13, 27.52, -27.13, 27.07, -35.28, 27.52, -37.21, 27.52, -35.28, 27.52, 28.1, 27.07, 28.1, 27.52, 26.18, 27.52, 35.86, 27.07, 37.79, 27.07, 35.86, 43.04, -21.42, 42.92, -20.6, 42.84, -20.74, 41.81, -20.0, 41.75, -21.49, 41.86, -22.31, 41.89, -20.04, 41.59, -20.72, 41.73, -20.82, -27.07, 38.15, -26.2, 35.55, -26.2, 38.15, -27.07, 35.55, -26.2, 35.55, -27.07, 38.15, -27.07, 28.29, -26.2, 25.69, -26.2, 28.29, -27.07, 25.69, -26.2, 25.69, -27.07, 28.29, -27.07, 15.68, -26.2, 13.08, -26.2, 15.68, -27.07, 15.68, -27.07, 13.08, -26.2, 13.08, -28.25, 28.42, -27.07, 25.59, -27.07, 28.42, -28.25, 25.59, -27.07, 25.59, -28.25, 28.42, -28.25, 15.82, -27.07, 12.98, -27.07, 15.82, -28.25, 15.82, -28.25, 12.98, -27.07, 12.98, 28.25, 28.51, 25.77, 28.51, 28.25, 25.41, 28.25, 35.25, 25.77, 38.36, 25.77, 35.25, 28.25, 38.36, 25.77, 38.36, 28.25, 35.25, -28.25, -41.55, -25.77, -44.66, -25.77, -41.55, -28.25, -44.66, -25.77, -44.66, -28.25, -41.55, -28.25, -43.59, -25.77, -46.71, -25.77, -43.59, -28.25, -46.71, -25.77, -46.71, -28.25, -43.59, -28.25, -41.2, -25.77, -44.31, -25.77, -41.2, -28.25, -41.2, -28.25, -44.31, -25.77, -44.31, -28.25, 35.39, -27.07, 35.39, -28.25, 38.24, -28.25, 38.24, -27.07, 35.39, -27.07, 38.24, 28.25, -44.53, 27.07, -41.68, 27.07, -44.53, 28.25, -41.68, 27.07, -41.68, 28.25, -44.53, 28.25, -43.75, 27.07, -43.75, 28.25, -46.59, 28.25, -46.59, 27.07, -43.75, 27.07, -46.59, 27.07, -41.82, 26.2, -41.82, 27.07, -44.43, 27.07, -44.43, 26.2, -41.82, 26.2, -44.43, 36.57, -24.52, 36.54, -24.37, 36.15, -25.1, 38.7, -25.33, 38.55, -25.38, 38.26, -26.04, 39.19, -24.16, 38.22, -25.28, 37.78, -25.98, 39.23, -24.21, 38.58, -24.56, 38.61, -24.71, 27.07, -46.48, 26.2, -43.89, 26.2, -46.48, 27.07, -43.89, 26.2, -43.89, 27.07, -46.48, 27.07, -41.32, 27.07, -44.17, 28.25, -44.17, 27.07, -34.77, 28.25, -37.6, 28.25, -34.77, 27.07, -34.77, 27.07, -37.6, 28.25, -37.6, 27.07, -41.53, 26.2, -41.53, 27.07, -44.13, 27.07, -44.13, 26.2, -41.53, 26.2, -44.13, 33.59, -21.73, 32.83, -22.1, 33.52, -21.88, 35.64, -22.66, 34.47, -23.58, 35.11, -23.27, 32.43, -20.5, 31.9, -21.11, 32.05, -21.15, 26.2, -34.89, 27.07, -37.5, 27.07, -34.89, 27.07, -24.77, 28.25, -27.61, 28.25, -24.77, -28.25, -24.67, -28.25, -27.78, -25.77, -27.78, -28.25, -11.98, -25.77, -15.08, -25.77, -11.98, -28.25, -11.98, -28.25, -15.08, -25.77, -15.08, 27.07, 1.803, 28.25, -1.045, 28.25, 1.803, 27.07, 1.803, 27.07, -1.045, 28.25, -1.045, 28.25, 16.15, 27.07, 16.15, 28.25, 13.31, 28.25, 13.31, 27.07, 16.15, 27.07, 13.31, 28.25, 28.25, 27.07, 28.25, 28.25, 25.41, 28.25, 25.41, 27.07, 28.25, 27.07, 25.41, 28.25, 38.22, 27.07, 38.22, 28.25, 35.38, 28.25, 35.38, 27.07, 38.22, 27.07, 35.38, 27.07, 38.14, 26.2, 38.14, 27.07, 35.55, 27.07, 35.55, 26.2, 38.14, 26.2, 35.55, 43.67, -14.3, 43.25, -13.62, 43.16, -13.74, 40.21, -14.93, 39.62, -13.56, 39.75, -14.27, 39.18, -14.68, 39.05, -14.59, 38.88, -15.37, -27.07, -44.46, -26.2, -44.46, -27.07, -41.86, -27.07, -41.86, -26.2, -44.46, -26.2, -41.86, -27.07, -46.45, -26.2, -46.45, -27.07, -43.85, -27.07, -43.85, -26.2, -46.45, -26.2, -43.85, 43.78, -20.63, 43.63, -20.67, 43.67, -21.42, 41.95, -17.83, 41.61, -18.46, 41.54, -19.26, 40.71, -18.73, 40.68, -18.58, 40.06, -19.08, -28.25, -41.38, -27.07, -44.22, -27.07, -41.38, -28.25, -44.22, -27.07, -44.22, -28.25, -41.38, -28.25, -43.76, -27.07, -46.61, -27.07, -43.76, -28.25, -46.61, -27.07, -46.61, -28.25, -43.76, -28.25, -41.68, -27.07, -44.51, -27.07, -41.68, -28.25, -44.51, -27.07, -44.51, -28.25, -41.68, -28.25, -34.8, -28.25, -37.63, -27.07, -37.63, -28.25, -34.8, -27.07, -37.63, -27.07, -34.8, -28.25, -24.75, -28.25, -27.59, -27.07, -27.59, 25.77, 1.967, 28.25, -1.138, 28.25, 1.967, 25.77, 1.967, 25.77, -1.138, 28.25, -1.138, 25.77, -11.81, 28.25, -14.92, 28.25, -11.81, 25.77, -11.81, 25.77, -14.92, 28.25, -14.92, 25.77, -24.63, 28.25, -27.74, 28.25, -24.63, 25.77, -24.63, 25.77, -27.74, 28.25, -27.74, 25.77, -34.69, 28.25, -37.79, 28.25, -34.69, 25.77, -34.69, 25.77, -37.79, 28.25, -37.79, 25.77, -41.23, 28.25, -44.35, 28.25, -41.23, 25.77, -41.23, 25.77, -44.35, 28.25, -44.35, 28.25, -43.59, 25.77, -43.59, 28.25, -46.69, 28.25, -46.69, 25.77, -43.59, 25.77, -46.69, 28.25, -41.64, 25.77, -41.64, 28.25, -44.75, 28.25, -44.75, 25.77, -41.64, 25.77, -44.75, -28.25, 35.22, -25.77, 35.22, -28.25, 38.32, -28.25, 38.32, -25.77, 35.22, -25.77, 38.32, -28.25, 25.39, -25.77, 25.39, -28.25, 28.49, -28.25, 28.49, -25.77, 25.39, -25.77, 28.49, -28.25, 12.99, -25.77, 12.99, -28.25, 16.1, -28.25, 16.1, -25.77, 12.99, -25.77, 16.1, -28.25, 2.132, -28.25, -0.9794, -25.77, -0.9794, -28.25, 2.132, -25.77, -0.9794, -25.77, 2.132, 28.25, 12.94, 25.77, 16.05, 25.77, 12.94, 28.25, 16.05, 25.77, 16.05, 28.25, 12.94, 28.25, 25.41, 25.77, 28.51, 25.77, 25.41, -28.25, 2.096, -28.25, -0.7461, -27.07, -0.7461, -28.25, -12.11, -27.07, -14.96, -27.07, -12.11, -28.25, -12.11, -28.25, -14.96, -27.07, -14.96, -28.25, -24.75, -27.07, -27.59, -27.07, -24.75, -27.07, -24.82, -27.07, -27.42, -26.2, -27.42, -27.07, -24.82, -26.2, -27.42, -26.2, -24.82, -27.07, -12.1, -27.07, -14.7, -26.2, -14.7, -28.25, 2.096, -27.07, -0.7461, -27.07, 2.096, -27.07, 1.745, -27.07, -0.8461, -26.2, -0.8461, -27.07, -12.1, -26.2, -14.7, -26.2, -12.1, 40.88, -18.58, 40.2, -18.18, 40.75, -18.66, 42.27, -18.89, 40.07, -18.23, 41.46, -18.75, 41.33, -20.63, 40.89, -20.07, 40.72, -20.07, 43.27, -18.34, 42.68, -17.76, 42.69, -17.92, 43.01, -18.71, 41.55, -16.92, 42.42, -18.13, 40.44, -22.23, 40.41, -21.5, 40.29, -21.41, 40.88, -20.93, 40.75, -20.22, 40.29, -19.55, 38.75, -22.32, 38.23, -21.78, 38.66, -22.46, 27.52, 26.18, 27.07, 28.1, 27.07, 26.18, 27.52, 15.56, 27.07, 15.56, 27.52, 13.62, 27.52, 13.62, 27.07, 15.56, 27.07, 13.62, 27.07, 1.381, 27.52, -0.5499, 27.52, 1.381, 27.07, 1.381, 27.07, -0.5499, 27.52, -0.5499, 27.07, -12.58, 27.52, -14.51, 27.52, -12.58, 27.07, -12.58, 27.07, -14.51, 27.52, -14.51, 42.38, -18.27, 41.57, -18.13, 41.68, -18.25, 41.89, -21.13, 41.2, -20.93, 41.06, -21.01, 41.14, -20.25, 40.43, -20.15, 39.65, -20.36, 40.83, -21.25, 40.73, -21.13, 40.06, -21.47, 27.07, -25.2, 27.52, -27.13, 27.52, -25.2, 41.96, -17.66, 41.61, -16.94, 41.81, -17.66, 40.05, -20.37, 39.3, -20.26, 40.06, -20.53, 41.22, -19.32, 40.7, -18.83, 39.94, -18.58, -27.07, 1.745, -26.2, -0.8461, -26.2, 1.745, -28.25, -24.67, -25.77, -27.78, -25.77, -24.67, -28.25, -34.7, -28.25, -37.8, -25.77, -37.8, 27.07, -41.32, 28.25, -44.17, 28.25, -41.32, -28.25, -34.7, -25.77, -37.8, -25.77, -34.7, 34.1, -24.96, 34.04, -24.21, 33.95, -25.01, 38.72, -22.84, 38.31, -24.26, 38.66, -23.63, 41.45, -18.18, 40.68, -18.51, 40.84, -18.55, 41.98, -22.85, 41.83, -22.81, 41.45, -23.44, 41.69, -20.94, 41.05, -21.25, 40.52, -21.85, 0.4685, 0.9051, 0.4584, 0.9124, 0.4616, 0.9093, 0.4685, 0.9051, 0.4635, 0.9225, 0.4584, 0.9124, 0.4635, 0.9225, 0.4685, 0.9051, 0.4754, 0.9186, 0.4754, 0.9186, 0.4717, 0.9209, 0.4679, 0.9216, 0.4754, 0.9186, 0.4741, 0.9316, 0.4724, 0.9215, 0.4778, 0.9336, 0.4741, 0.9316, 0.4754, 0.9186, 0.4778, 0.9336, 0.4653, 0.9336, 0.4697, 0.933, 0.4778, 0.9336, 0.4636, 0.9448, 0.4653, 0.9336, 0.4778, 0.9336, 0.4754, 0.9486, 0.4636, 0.9448, 0.4685, 0.9051, 0.4643, 0.9057, 0.4577, 0.8944, 0.4643, 0.9057, 0.457, 0.8984, 0.4577, 0.8944, 0.4577, 0.8944, 0.4561, 0.8984, 0.4534, 0.9012, 0.4607, 0.9093, 0.4504, 0.9045, 0.4534, 0.9021, 0.4607, 0.9093, 0.4584, 0.9124, 0.4504, 0.9045, 0.408, 0.9045, 0.4001, 0.9125, 0.39, 0.9052, 0.4001, 0.9125, 0.3961, 0.9104, 0.39, 0.9052, 0.4001, 0.9125, 0.395, 0.9226, 0.3964, 0.9113, 0.05812, 0.8768, 0.04387, 0.8665, 0.05809, 0.8522, 0.05812, 0.8768, 0.0515, 0.8898, 0.04387, 0.8665, 0.0652, 0.8942, 0.0515, 0.8898, 0.05812, 0.8768, 0.0652, 0.8942, 0.06363, 0.9042, 0.0515, 0.8898, 0.07944, 0.9042, 0.06363, 0.9042, 0.0652, 0.8942, 0.08026, 0.9093, 0.06363, 0.9042, 0.07944, 0.9042, 0.08026, 0.9093, 0.06523, 0.9142, 0.06363, 0.9042, 0.08261, 0.9139, 0.06523, 0.9142, 0.08026, 0.9093, 0.08261, 0.9139, 0.06984, 0.9232, 0.06523, 0.9142, 0.08628, 0.9176, 0.06984, 0.9232, 0.08261, 0.9139, 0.08628, 0.9176, 0.077, 0.9304, 0.06984, 0.9232, 0.09089, 0.9199, 0.077, 0.9304, 0.08628, 0.9176, 0.09089, 0.9199, 0.08602, 0.935, 0.077, 0.9304, 0.096, 0.9207, 0.08602, 0.935, 0.09089, 0.9199, 0.09602, 0.9365, 0.08602, 0.935, 0.096, 0.9207, 0.09602, 0.9365, 0.0816, 0.9487, 0.08602, 0.935, 0.09604, 0.9509, 0.0816, 0.9487, 0.09602, 0.9365, 0.09604, 0.9509, 0.07618, 0.9654, 0.0816, 0.9487, 0.09607, 0.9685, 0.07618, 0.9654, 0.09604, 0.9509, 0.1481, 0.9419, 0.1339, 0.9562, 0.1338, 0.9316, 0.1339, 0.9562, 0.1235, 0.942, 0.1338, 0.9316, 0.1339, 0.9562, 0.1159, 0.9653, 0.1235, 0.942, 0.1235, 0.942, 0.1159, 0.9653, 0.1105, 0.9486, 0.1159, 0.9653, 0.09607, 0.9685, 0.1105, 0.9486, 0.1105, 0.9486, 0.09607, 0.9685, 0.09604, 0.9509, 0.1105, 0.9486, 0.09604, 0.9509, 0.106, 0.9349, 0.106, 0.9349, 0.09604, 0.9509, 0.09602, 0.9365, 0.106, 0.9349, 0.09602, 0.9365, 0.1011, 0.9199, 0.1011, 0.9199, 0.09602, 0.9365, 0.096, 0.9207, 0.1011, 0.9199, 0.096, 0.9207, 0.09597, 0.9042, 0.096, 0.9207, 0.09089, 0.9199, 0.09597, 0.9042, 0.09597, 0.9042, 0.09089, 0.9199, 0.08628, 0.9176, 0.09597, 0.9042, 0.08628, 0.9176, 0.08261, 0.9139, 0.09597, 0.9042, 0.08261, 0.9139, 0.08026, 0.9093, 0.09597, 0.9042, 0.08026, 0.9093, 0.07944, 0.9042, 0.09597, 0.9042, 0.07944, 0.9042, 0.08024, 0.8991, 0.08024, 0.8991, 0.07944, 0.9042, 0.0652, 0.8942, 0.08024, 0.8991, 0.0652, 0.8942, 0.06978, 0.8852, 0.06978, 0.8852, 0.0652, 0.8942, 0.05812, 0.8768, 0.06978, 0.8852, 0.05812, 0.8768, 0.06845, 0.8664, 0.06845, 0.8664, 0.05812, 0.8768, 0.05809, 0.8522, 0.07601, 0.843, 0.06845, 0.8664, 0.05809, 0.8522, 0.08147, 0.8597, 0.06845, 0.8664, 0.07601, 0.843, 0.08147, 0.8597, 0.07693, 0.878, 0.06845, 0.8664, 0.08593, 0.8734, 0.07693, 0.878, 0.08147, 0.8597, 0.08624, 0.8908, 0.07693, 0.878, 0.08593, 0.8734, 0.08624, 0.8908, 0.08258, 0.8945, 0.07693, 0.878, 0.09597, 0.9042, 0.08258, 0.8945, 0.08624, 0.8908, 0.09597, 0.9042, 0.08024, 0.8991, 0.08258, 0.8945, 0.08258, 0.8945, 0.08024, 0.8991, 0.06978, 0.8852, 0.08258, 0.8945, 0.06978, 0.8852, 0.07693, 0.878, 0.07693, 0.878, 0.06978, 0.8852, 0.06845, 0.8664, 0.09597, 0.9042, 0.08624, 0.8908, 0.09084, 0.8885, 0.09084, 0.8885, 0.08624, 0.8908, 0.08593, 0.8734, 0.09593, 0.8718, 0.09084, 0.8885, 0.08593, 0.8734, 0.09595, 0.8877, 0.09084, 0.8885, 0.09593, 0.8718, 0.09597, 0.9042, 0.09084, 0.8885, 0.09595, 0.8877, 0.1011, 0.8885, 0.09597, 0.9042, 0.09595, 0.8877, 0.1057, 0.8908, 0.09597, 0.9042, 0.1011, 0.8885, 0.1093, 0.8944, 0.09597, 0.9042, 0.1057, 0.8908, 0.1117, 0.899, 0.09597, 0.9042, 0.1093, 0.8944, 0.1125, 0.9042, 0.09597, 0.9042, 0.1117, 0.899, 0.1125, 0.9042, 0.1117, 0.9093, 0.09597, 0.9042, 0.1268, 0.9141, 0.1117, 0.9093, 0.1125, 0.9042, 0.1268, 0.9141, 0.1222, 0.9232, 0.1117, 0.9093, 0.1338, 0.9316, 0.1222, 0.9232, 0.1268, 0.9141, 0.1338, 0.9316, 0.1235, 0.942, 0.1222, 0.9232, 0.1235, 0.942, 0.115, 0.9303, 0.1222, 0.9232, 0.1235, 0.942, 0.1105, 0.9486, 0.115, 0.9303, 0.115, 0.9303, 0.1105, 0.9486, 0.106, 0.9349, 0.115, 0.9303, 0.106, 0.9349, 0.1057, 0.9175, 0.106, 0.9349, 0.1011, 0.9199, 0.1057, 0.9175, 0.1057, 0.9175, 0.1011, 0.9199, 0.09597, 0.9042, 0.1094, 0.9139, 0.1057, 0.9175, 0.09597, 0.9042, 0.115, 0.9303, 0.1057, 0.9175, 0.1094, 0.9139, 0.1222, 0.9232, 0.115, 0.9303, 0.1094, 0.9139, 0.1222, 0.9232, 0.1094, 0.9139, 0.1117, 0.9093, 0.1117, 0.9093, 0.1094, 0.9139, 0.09597, 0.9042, 0.1405, 0.9186, 0.1338, 0.9316, 0.1268, 0.9141, 0.1481, 0.9419, 0.1338, 0.9316, 0.1405, 0.9186, 0.1572, 0.924, 0.1481, 0.9419, 0.1405, 0.9186, 0.1603, 0.9041, 0.1572, 0.924, 0.1427, 0.9041, 0.1572, 0.924, 0.1405, 0.9186, 0.1427, 0.9041, 0.1427, 0.9041, 0.1405, 0.9186, 0.1283, 0.9041, 0.1405, 0.9186, 0.1268, 0.9141, 0.1283, 0.9041, 0.1283, 0.9041, 0.1268, 0.9141, 0.1125, 0.9042, 0.1283, 0.9041, 0.1125, 0.9042, 0.1117, 0.899, 0.1283, 0.9041, 0.1117, 0.899, 0.1267, 0.8941, 0.1267, 0.8941, 0.1117, 0.899, 0.1093, 0.8944, 0.1267, 0.8941, 0.1093, 0.8944, 0.1221, 0.8851, 0.1221, 0.8851, 0.1093, 0.8944, 0.1057, 0.8908, 0.1221, 0.8851, 0.1057, 0.8908, 0.115, 0.878, 0.115, 0.878, 0.1057, 0.8908, 0.1011, 0.8885, 0.115, 0.878, 0.1011, 0.8885, 0.1059, 0.8734, 0.1059, 0.8734, 0.1011, 0.8885, 0.09595, 0.8877, 0.1059, 0.8734, 0.09595, 0.8877, 0.09593, 0.8718, 0.1103, 0.8597, 0.1059, 0.8734, 0.09593, 0.8718, 0.1234, 0.8663, 0.1059, 0.8734, 0.1103, 0.8597, 0.1234, 0.8663, 0.115, 0.878, 0.1059, 0.8734, 0.1338, 0.8766, 0.115, 0.878, 0.1234, 0.8663, 0.1338, 0.8766, 0.1221, 0.8851, 0.115, 0.878, 0.1404, 0.8897, 0.1221, 0.8851, 0.1338, 0.8766, 0.1404, 0.8897, 0.1267, 0.8941, 0.1221, 0.8851, 0.1427, 0.9041, 0.1267, 0.8941, 0.1404, 0.8897, 0.1427, 0.9041, 0.1283, 0.9041, 0.1267, 0.8941, 0.1603, 0.9041, 0.1427, 0.9041, 0.1404, 0.8897, 0.1603, 0.9041, 0.1404, 0.8897, 0.1571, 0.8842, 0.1571, 0.8842, 0.1404, 0.8897, 0.1338, 0.8766, 0.1571, 0.8842, 0.1338, 0.8766, 0.148, 0.8663, 0.148, 0.8663, 0.1338, 0.8766, 0.1234, 0.8663, 0.148, 0.8663, 0.1234, 0.8663, 0.1337, 0.8521, 0.1337, 0.8521, 0.1234, 0.8663, 0.1103, 0.8597, 0.1337, 0.8521, 0.1103, 0.8597, 0.1158, 0.843, 0.1158, 0.843, 0.1103, 0.8597, 0.09591, 0.8574, 0.1103, 0.8597, 0.09593, 0.8718, 0.09591, 0.8574, 0.09593, 0.8718, 0.08593, 0.8734, 0.09591, 0.8574, 0.09591, 0.8574, 0.08593, 0.8734, 0.08147, 0.8597, 0.09591, 0.8574, 0.08147, 0.8597, 0.09588, 0.8399, 0.09588, 0.8399, 0.08147, 0.8597, 0.07601, 0.843, 0.1158, 0.843, 0.09591, 0.8574, 0.09588, 0.8399, 0.469, 0.9324, 0.4653, 0.9336, 0.4635, 0.9225, 0.469, 0.9324, 0.4635, 0.9225, 0.4674, 0.9223, 0.4636, 0.9448, 0.4621, 0.956, 0.4585, 0.9548, 0.4668, 0.9468, 0.4621, 0.956, 0.4636, 0.9448, 0.4754, 0.9486, 0.4711, 0.9483, 0.4676, 0.9466, 0.4754, 0.9486, 0.4667, 0.9584, 0.4714, 0.9492, 0.4754, 0.9486, 0.4685, 0.9621, 0.4667, 0.9584, 0.4823, 0.9336, 0.4754, 0.9486, 0.4778, 0.9336, 0.4823, 0.9336, 0.4797, 0.95, 0.4754, 0.9486, 0.4823, 0.9336, 0.4778, 0.9336, 0.4797, 0.9172, 0.4797, 0.9172, 0.4778, 0.9336, 0.4754, 0.9186, 0.4797, 0.9172, 0.4754, 0.9186, 0.4721, 0.9024, 0.4754, 0.9186, 0.4685, 0.9051, 0.4721, 0.9024, 0.4721, 0.9024, 0.4685, 0.9051, 0.4604, 0.8907, 0.4685, 0.9051, 0.4577, 0.8944, 0.4604, 0.8907, 0.4604, 0.8907, 0.4577, 0.8944, 0.4456, 0.8832, 0.4577, 0.8944, 0.4442, 0.8875, 0.4456, 0.8832, 0.4577, 0.8944, 0.4504, 0.9045, 0.4442, 0.8875, 0.4504, 0.9045, 0.4404, 0.8994, 0.4442, 0.8875, 0.4442, 0.8875, 0.4404, 0.8994, 0.4411, 0.895, 0.4404, 0.8955, 0.4404, 0.8994, 0.4292, 0.8976, 0.4404, 0.8955, 0.4292, 0.8976, 0.4302, 0.8939, 0.4292, 0.8976, 0.4142, 0.8875, 0.4292, 0.8852, 0.4292, 0.8976, 0.4181, 0.8994, 0.4142, 0.8875, 0.4181, 0.8994, 0.4161, 0.8954, 0.4142, 0.8875, 0.4181, 0.8994, 0.408, 0.9045, 0.4158, 0.8963, 0.4158, 0.8963, 0.408, 0.9045, 0.4067, 0.901, 0.408, 0.9045, 0.39, 0.9052, 0.4007, 0.8945, 0.4007, 0.8945, 0.39, 0.9052, 0.3863, 0.9026, 0.39, 0.9052, 0.3788, 0.9173, 0.3863, 0.9026, 0.39, 0.9052, 0.3831, 0.9187, 0.3788, 0.9173, 0.3918, 0.909, 0.3831, 0.9187, 0.39, 0.9052, 0.3918, 0.909, 0.3872, 0.9182, 0.3831, 0.9187, 0.3909, 0.9207, 0.3831, 0.9187, 0.3875, 0.919, 0.395, 0.9226, 0.3808, 0.9337, 0.3831, 0.9187, 0.395, 0.9226, 0.3932, 0.9337, 0.3808, 0.9337, 0.0515, 0.8898, 0.03476, 0.8844, 0.04387, 0.8665, 0.0515, 0.8898, 0.04924, 0.9043, 0.03476, 0.8844, 0.06363, 0.9042, 0.04924, 0.9043, 0.0515, 0.8898, 0.06523, 0.9142, 0.04924, 0.9043, 0.06363, 0.9042, 0.06523, 0.9142, 0.05154, 0.9187, 0.04924, 0.9043, 0.06984, 0.9232, 0.05154, 0.9187, 0.06523, 0.9142, 0.06984, 0.9232, 0.0582, 0.9317, 0.05154, 0.9187, 0.077, 0.9304, 0.0582, 0.9317, 0.06984, 0.9232, 0.077, 0.9304, 0.06856, 0.942, 0.0582, 0.9317, 0.08602, 0.935, 0.06856, 0.942, 0.077, 0.9304, 0.08602, 0.935, 0.0816, 0.9487, 0.06856, 0.942, 0.0816, 0.9487, 0.05824, 0.9563, 0.06856, 0.942, 0.0816, 0.9487, 0.07618, 0.9654, 0.05824, 0.9563, 0.4293, 0.9697, 0.4182, 0.9718, 0.4182, 0.9679, 0.4293, 0.9697, 0.4283, 0.9734, 0.4182, 0.9718, 0.4293, 0.9822, 0.4282, 0.978, 0.4288, 0.9741, 0.4293, 0.9822, 0.4174, 0.9769, 0.4275, 0.9785, 0.4293, 0.9822, 0.4144, 0.9798, 0.4174, 0.9769, 0.4008, 0.9729, 0.3982, 0.9766, 0.3901, 0.9622, 0.413, 0.9841, 0.3982, 0.9766, 0.4008, 0.9729, 0.3982, 0.9766, 0.3952, 0.9807, 0.3864, 0.9649, 0.4114, 0.9889, 0.3952, 0.9807, 0.3982, 0.9766, 0.4763, 0.9677, 0.4635, 0.9806, 0.4605, 0.9765, 0.4635, 0.9806, 0.4457, 0.9841, 0.4605, 0.9765, 0.4635, 0.9806, 0.4473, 0.9888, 0.4457, 0.9841, 0.4473, 0.9888, 0.4293, 0.9867, 0.4457, 0.9841, 0.4473, 0.9888, 0.4294, 0.9917, 0.4293, 0.9867, 0.4294, 0.9917, 0.413, 0.9841, 0.4293, 0.9867, 0.4294, 0.9917, 0.4114, 0.9889, 0.413, 0.9841, 0.413, 0.9841, 0.4114, 0.9889, 0.3982, 0.9766, 0.4293, 0.9867, 0.413, 0.9841, 0.4144, 0.9798, 0.4144, 0.9798, 0.413, 0.9841, 0.4008, 0.9729, 0.4293, 0.9867, 0.4144, 0.9798, 0.4293, 0.9822, 0.4457, 0.9841, 0.4293, 0.9867, 0.4293, 0.9822, 0.4605, 0.9765, 0.4457, 0.9841, 0.4443, 0.9798, 0.4457, 0.9841, 0.4293, 0.9822, 0.4443, 0.9798, 0.4443, 0.9798, 0.4293, 0.9822, 0.4293, 0.9697, 0.4443, 0.9798, 0.4293, 0.9697, 0.4405, 0.9679, 0.4443, 0.9798, 0.4405, 0.9679, 0.4424, 0.9719, 0.4505, 0.9628, 0.4427, 0.9711, 0.4405, 0.9679, 0.4519, 0.9664, 0.4427, 0.9711, 0.4505, 0.9628, 0.4578, 0.9729, 0.4545, 0.9701, 0.4527, 0.9667, 0.4578, 0.9729, 0.4451, 0.9757, 0.4542, 0.971, 0.4578, 0.9729, 0.4443, 0.9798, 0.4451, 0.9757, 0.4605, 0.9765, 0.4443, 0.9798, 0.4578, 0.9729, 0.4722, 0.9648, 0.4605, 0.9765, 0.4578, 0.9729, 0.4797, 0.95, 0.4722, 0.9648, 0.4685, 0.9621, 0.4722, 0.9648, 0.4578, 0.9729, 0.4685, 0.9621, 0.4685, 0.9621, 0.4578, 0.9729, 0.4505, 0.9628, 0.4685, 0.9621, 0.4505, 0.9628, 0.4585, 0.9548, 0.4685, 0.9621, 0.4585, 0.9548, 0.4624, 0.9569, 0.4797, 0.95, 0.4685, 0.9621, 0.4754, 0.9486, 0.4873, 0.9336, 0.4797, 0.95, 0.4823, 0.9336, 0.4873, 0.9336, 0.4845, 0.9515, 0.4797, 0.95, 0.4873, 0.9336, 0.4823, 0.9336, 0.4844, 0.9157, 0.4844, 0.9157, 0.4823, 0.9336, 0.4797, 0.9172, 0.4844, 0.9157, 0.4797, 0.9172, 0.4762, 0.8995, 0.4797, 0.9172, 0.4721, 0.9024, 0.4762, 0.8995, 0.4456, 0.8832, 0.4442, 0.8875, 0.4292, 0.8806, 0.4442, 0.8875, 0.4292, 0.8852, 0.4292, 0.8806, 0.4442, 0.8875, 0.4412, 0.8904, 0.4292, 0.8852, 0.4412, 0.8904, 0.431, 0.8888, 0.4292, 0.8852, 0.4303, 0.8894, 0.4297, 0.8932, 0.4292, 0.8852, 0.4142, 0.8875, 0.4135, 0.8917, 0.4007, 0.8945, 0.4135, 0.8917, 0.4043, 0.8964, 0.4007, 0.8945, 0.4058, 0.9007, 0.4007, 0.8945, 0.4041, 0.8972, 0.4142, 0.8875, 0.4007, 0.8945, 0.398, 0.8908, 0.4007, 0.8945, 0.3863, 0.9026, 0.398, 0.8908, 0.4292, 0.8806, 0.4128, 0.8833, 0.4113, 0.8785, 0.4128, 0.8833, 0.3951, 0.8868, 0.4113, 0.8785, 0.4128, 0.8833, 0.398, 0.8908, 0.3951, 0.8868, 0.398, 0.8908, 0.3823, 0.8996, 0.3951, 0.8868, 0.398, 0.8908, 0.3863, 0.9026, 0.3823, 0.8996, 0.3863, 0.9026, 0.374, 0.9158, 0.3823, 0.8996, 0.3863, 0.9026, 0.3788, 0.9173, 0.374, 0.9158, 0.3788, 0.9173, 0.3762, 0.9337, 0.3712, 0.9337, 0.3762, 0.9337, 0.3741, 0.9517, 0.3712, 0.9337, 0.3789, 0.9501, 0.3741, 0.9517, 0.3762, 0.9337, 0.3824, 0.9678, 0.3741, 0.9517, 0.3789, 0.9501, 0.4762, 0.8995, 0.4721, 0.9024, 0.4633, 0.8867, 0.4721, 0.9024, 0.4604, 0.8907, 0.4633, 0.8867, 0.4633, 0.8867, 0.4604, 0.8907, 0.4471, 0.8784, 0.4604, 0.8907, 0.4456, 0.8832, 0.4471, 0.8784, 0.4471, 0.8784, 0.4456, 0.8832, 0.4292, 0.8756, 0.4456, 0.8832, 0.4292, 0.8806, 0.4292, 0.8756, 0.4292, 0.8806, 0.4113, 0.8785, 0.4292, 0.8756, 0.3788, 0.9173, 0.3712, 0.9337, 0.374, 0.9158, 0.3952, 0.9807, 0.3824, 0.9678, 0.3864, 0.9649, 0.3864, 0.9649, 0.3824, 0.9678, 0.3789, 0.9501, 0.3831, 0.9187, 0.3762, 0.9337, 0.3788, 0.9173, 0.3831, 0.9187, 0.3808, 0.9337, 0.3762, 0.9337, 0.3832, 0.9487, 0.3789, 0.9501, 0.3808, 0.9337, 0.3864, 0.9649, 0.3789, 0.9501, 0.3832, 0.9487, 0.3901, 0.9622, 0.3864, 0.9649, 0.3832, 0.9487, 0.3982, 0.9766, 0.3864, 0.9649, 0.3901, 0.9622, 0.3844, 0.9357, 0.3832, 0.9487, 0.3808, 0.9337, 0.3861, 0.9459, 0.3832, 0.9487, 0.3844, 0.9357, 0.3907, 0.9457, 0.3832, 0.9487, 0.3868, 0.9464, 0.395, 0.9449, 0.3901, 0.9622, 0.3832, 0.9487, 0.4002, 0.9549, 0.3901, 0.9622, 0.395, 0.9449, 0.4002, 0.9549, 0.397, 0.958, 0.3901, 0.9622, 0.4081, 0.9628, 0.3978, 0.958, 0.4002, 0.9549, 0.4081, 0.9628, 0.4051, 0.9653, 0.3978, 0.958, 0.4144, 0.9798, 0.4008, 0.9729, 0.4081, 0.9628, 0.4182, 0.9679, 0.4144, 0.9798, 0.4081, 0.9628, 0.4182, 0.9679, 0.4174, 0.9724, 0.4144, 0.9798, 0.395, 0.9449, 0.3895, 0.9349, 0.3932, 0.9337, 0.395, 0.9449, 0.3912, 0.945, 0.3895, 0.9349, 0.3932, 0.9337, 0.3888, 0.9344, 0.3808, 0.9337, 0.04924, 0.9043, 0.03164, 0.9043, 0.03476, 0.8844, 0.05154, 0.9187, 0.03164, 0.9043, 0.04924, 0.9043, 0.05154, 0.9187, 0.03482, 0.9241, 0.03164, 0.9043, 0.0582, 0.9317, 0.03482, 0.9241, 0.05154, 0.9187, 0.0582, 0.9317, 0.04399, 0.9421, 0.03482, 0.9241, 0.06856, 0.942, 0.04399, 0.9421, 0.0582, 0.9317, 0.06856, 0.942, 0.05824, 0.9563, 0.04399, 0.9421, 0.4051, 0.9661, 0.4008, 0.9729, 0.4024, 0.9689, 0.4015, 0.9689, 0.4008, 0.9729, 0.3942, 0.9617, 0.4008, 0.9729, 0.3901, 0.9622, 0.3942, 0.9617, 0.3808, 0.9337, 0.3789, 0.9501, 0.3762, 0.9337, 0.4292, 0.8852, 0.4128, 0.8833, 0.4292, 0.8806, 0.4292, 0.8852, 0.4142, 0.8875, 0.4128, 0.8833, 0.4142, 0.8875, 0.398, 0.8908, 0.4128, 0.8833, 0.4845, 0.9515, 0.4763, 0.9677, 0.4722, 0.9648, 0.4763, 0.9677, 0.4605, 0.9765, 0.4722, 0.9648, 0.4845, 0.9515, 0.4722, 0.9648, 0.4797, 0.95, 0.3964, 0.9113, 0.395, 0.9226, 0.3918, 0.9205, 0.1881, 0.9044, 0.1747, 0.8784, 0.1836, 0.8756, 0.1881, 0.9044, 0.1788, 0.9044, 0.1747, 0.8784, 0.1881, 0.9044, 0.1836, 0.9333, 0.1788, 0.9044, 0.1918, 0.9986, 0.1918, 0.8755, 0.316, 0.9986, 0.316, 0.9986, 0.1918, 0.8755, 0.316, 0.8755, 0.1918, 0.9986, 0.1918, 0.8755, 0.316, 0.9986, 0.316, 0.9986, 0.1918, 0.8755, 0.316, 0.8755, 0.1918, 0.9986, 0.1918, 0.8755, 0.316, 0.9986, 0.1836, 0.8756, 0.1627, 0.855, 0.1703, 0.8495, 0.1836, 0.8756, 0.1747, 0.8784, 0.1627, 0.855, 0.1747, 0.8784, 0.154, 0.8614, 0.1627, 0.855, 0.1747, 0.8784, 0.1644, 0.8818, 0.154, 0.8614, 0.1788, 0.9044, 0.1644, 0.8818, 0.1747, 0.8784, 0.1788, 0.9044, 0.168, 0.9044, 0.1644, 0.8818, 0.1788, 0.9044, 0.1747, 0.9304, 0.168, 0.9044, 0.1836, 0.9333, 0.1747, 0.9304, 0.1788, 0.9044, 0.1836, 0.9333, 0.1703, 0.9593, 0.1747, 0.9304, 0.1918, 0.9986, 0.1918, 0.8755, 0.316, 0.9986, 0.316, 0.9986, 0.1918, 0.8755, 0.316, 0.8755, 0.1836, 0.9333, 0.1627, 0.9538, 0.1703, 0.9593, 0.1836, 0.9333, 0.1747, 0.9304, 0.1627, 0.9538, 0.1881, 0.9044, 0.1747, 0.9304, 0.1836, 0.9333, 0.1881, 0.9044, 0.1788, 0.9044, 0.1747, 0.9304, 0.1881, 0.9044, 0.1836, 0.8756, 0.1788, 0.9044, 0.1836, 0.8756, 0.1747, 0.8784, 0.1788, 0.9044, 0.1836, 0.8756, 0.1703, 0.8495, 0.1747, 0.8784, 0.316, 0.9986, 0.1918, 0.8755, 0.316, 0.8755, 0.1918, 0.9986, 0.1918, 0.8755, 0.316, 0.9986, 0.1703, 0.8495, 0.1441, 0.8364, 0.1496, 0.8289, 0.1703, 0.8495, 0.1627, 0.855, 0.1441, 0.8364, 0.1627, 0.855, 0.1378, 0.8452, 0.1441, 0.8364, 0.1627, 0.855, 0.154, 0.8614, 0.1378, 0.8452, 0.1441, 0.8364, 0.1378, 0.8452, 0.1174, 0.8347, 0.1441, 0.8364, 0.1174, 0.8347, 0.1207, 0.8245, 0.1207, 0.8245, 0.1174, 0.8347, 0.09473, 0.8312, 0.1207, 0.8245, 0.09473, 0.8312, 0.09473, 0.8204, 0.09473, 0.8312, 0.0721, 0.8347, 0.09473, 0.8204, 0.09473, 0.8204, 0.0721, 0.8347, 0.06876, 0.8245, 0.0721, 0.8347, 0.05167, 0.8452, 0.06876, 0.8245, 0.06876, 0.8245, 0.05167, 0.8452, 0.04533, 0.8364, 0.05167, 0.8452, 0.03547, 0.8614, 0.04533, 0.8364, 0.04533, 0.8364, 0.03547, 0.8614, 0.02674, 0.855, 0.03547, 0.8614, 0.02506, 0.8818, 0.02674, 0.855, 0.02506, 0.8818, 0.0148, 0.8784, 0.02674, 0.855, 0.02506, 0.8818, 0.02148, 0.9044, 0.0148, 0.8784, 0.02148, 0.9044, 0.01068, 0.9044, 0.0148, 0.8784, 0.02506, 0.9271, 0.01068, 0.9044, 0.02148, 0.9044, 0.02506, 0.9271, 0.0148, 0.9304, 0.01068, 0.9044, 0.03547, 0.9475, 0.0148, 0.9304, 0.02506, 0.9271, 0.03547, 0.9475, 0.02674, 0.9538, 0.0148, 0.9304, 0.05167, 0.9637, 0.02674, 0.9538, 0.03547, 0.9475, 0.05167, 0.9637, 0.04533, 0.9724, 0.02674, 0.9538, 0.0721, 0.9741, 0.04533, 0.9724, 0.05167, 0.9637, 0.0721, 0.9741, 0.06876, 0.9844, 0.04533, 0.9724, 0.09473, 0.9777, 0.06876, 0.9844, 0.0721, 0.9741, 0.09473, 0.9885, 0.06876, 0.9844, 0.09473, 0.9777, 0.09473, 0.9885, 0.06587, 0.9933, 0.06876, 0.9844, 0.09473, 0.9978, 0.06587, 0.9933, 0.09473, 0.9885, 0.1918, 0.8755, 0.316, 0.9986, 0.1918, 0.9986, 0.1918, 0.8755, 0.316, 0.8755, 0.316, 0.9986, 0.1918, 0.8755, 0.316, 0.9986, 0.1918, 0.9986, 0.1918, 0.8755, 0.316, 0.8755, 0.316, 0.9986, 0.1918, 0.8755, 0.316, 0.9986, 0.1918, 0.9986, 0.1918, 0.8755, 0.316, 0.8755, 0.316, 0.9986, 0.1918, 0.9986, 0.1918, 0.8755, 0.316, 0.9986, 0.1703, 0.9593, 0.1496, 0.98, 0.1627, 0.9538, 0.1627, 0.9538, 0.1496, 0.98, 0.1441, 0.9724, 0.1496, 0.98, 0.1236, 0.9933, 0.1441, 0.9724, 0.1441, 0.9724, 0.1236, 0.9933, 0.1207, 0.9844, 0.1236, 0.9933, 0.09473, 0.9978, 0.1207, 0.9844, 0.1207, 0.9844, 0.09473, 0.9978, 0.09473, 0.9885, 0.1207, 0.9844, 0.09473, 0.9885, 0.1174, 0.9741, 0.1174, 0.9741, 0.09473, 0.9885, 0.09473, 0.9777, 0.1378, 0.9637, 0.1207, 0.9844, 0.1174, 0.9741, 0.1441, 0.9724, 0.1207, 0.9844, 0.1378, 0.9637, 0.154, 0.9475, 0.1441, 0.9724, 0.1378, 0.9637, 0.1627, 0.9538, 0.1441, 0.9724, 0.154, 0.9475, 0.1627, 0.9538, 0.154, 0.9475, 0.1644, 0.9271, 0.1747, 0.9304, 0.1627, 0.9538, 0.1644, 0.9271, 0.1703, 0.9593, 0.1627, 0.9538, 0.1747, 0.9304, 0.1747, 0.9304, 0.1644, 0.9271, 0.168, 0.9044, 0.316, 0.9986, 0.1918, 0.8755, 0.316, 0.8755, 0.1703, 0.9593, 0.1441, 0.9724, 0.1496, 0.98, 0.1703, 0.9593, 0.1627, 0.9538, 0.1441, 0.9724, 0.1627, 0.9538, 0.1378, 0.9637, 0.1441, 0.9724, 0.1627, 0.9538, 0.154, 0.9475, 0.1378, 0.9637, 0.1747, 0.9304, 0.154, 0.9475, 0.1627, 0.9538, 0.1747, 0.9304, 0.1644, 0.9271, 0.154, 0.9475, 0.1788, 0.9044, 0.1644, 0.9271, 0.1747, 0.9304, 0.1788, 0.9044, 0.168, 0.9044, 0.1644, 0.9271, 0.1788, 0.9044, 0.1747, 0.8784, 0.168, 0.9044, 0.1747, 0.8784, 0.1644, 0.8818, 0.168, 0.9044, 0.1747, 0.8784, 0.1627, 0.855, 0.1644, 0.8818, 0.1703, 0.8495, 0.1627, 0.855, 0.1747, 0.8784, 0.1703, 0.8495, 0.1496, 0.8289, 0.1627, 0.855, 0.316, 0.9986, 0.1918, 0.8755, 0.316, 0.8755, 0.1918, 0.8755, 0.316, 0.9986, 0.1918, 0.9986, 0.1918, 0.8755, 0.316, 0.8755, 0.316, 0.9986, 0.1918, 0.8755, 0.316, 0.9986, 0.1918, 0.9986, 0.1918, 0.8755, 0.316, 0.8755, 0.316, 0.9986, 0.1918, 0.8755, 0.316, 0.9986, 0.1918, 0.9986, 0.1918, 0.8755, 0.316, 0.8755, 0.316, 0.9986, 0.1918, 0.8755, 0.316, 0.9986, 0.1918, 0.9986, 0.1918, 0.8755, 0.316, 0.8755, 0.316, 0.9986, 0.1918, 0.8755, 0.316, 0.9986, 0.1918, 0.9986, 0.1918, 0.8755, 0.316, 0.8755, 0.316, 0.9986, 0.1918, 0.8755, 0.316, 0.9986, 0.1918, 0.9986, 0.316, 0.8755, 0.316, 0.9986, 0.1918, 0.8755, 0.02674, 0.855, 0.01917, 0.8495, 0.0059, 0.8756, 0.04533, 0.8364, 0.01917, 0.8495, 0.02674, 0.855, 0.04533, 0.8364, 0.03983, 0.8289, 0.01917, 0.8495, 0.06876, 0.8245, 0.03983, 0.8289, 0.04533, 0.8364, 0.06876, 0.8245, 0.06587, 0.8156, 0.03983, 0.8289, 0.09473, 0.8204, 0.06587, 0.8156, 0.06876, 0.8245, 0.09473, 0.811, 0.06587, 0.8156, 0.09473, 0.8204, 0.1207, 0.8245, 0.09473, 0.811, 0.09473, 0.8204, 0.1236, 0.8156, 0.09473, 0.811, 0.1207, 0.8245, 0.1441, 0.8364, 0.1236, 0.8156, 0.1207, 0.8245, 0.1496, 0.8289, 0.1236, 0.8156, 0.1441, 0.8364, 0.1627, 0.855, 0.1496, 0.8289, 0.1441, 0.8364, 0.1627, 0.855, 0.1441, 0.8364, 0.154, 0.8614, 0.154, 0.8614, 0.1441, 0.8364, 0.1378, 0.8452, 0.1441, 0.8364, 0.1207, 0.8245, 0.1378, 0.8452, 0.1378, 0.8452, 0.1207, 0.8245, 0.1174, 0.8347, 0.1207, 0.8245, 0.09473, 0.8204, 0.1174, 0.8347, 0.1174, 0.8347, 0.09473, 0.8204, 0.09473, 0.8312, 0.09473, 0.8204, 0.06876, 0.8245, 0.09473, 0.8312, 0.09473, 0.8312, 0.06876, 0.8245, 0.0721, 0.8347, 0.0721, 0.8347, 0.06876, 0.8245, 0.04533, 0.8364, 0.0721, 0.8347, 0.04533, 0.8364, 0.05167, 0.8452, 0.05167, 0.8452, 0.04533, 0.8364, 0.02674, 0.855, 0.05167, 0.8452, 0.02674, 0.855, 0.03547, 0.8614, 0.03547, 0.8614, 0.02674, 0.855, 0.0148, 0.8784, 0.02674, 0.855, 0.0059, 0.8756, 0.0148, 0.8784, 0.0148, 0.8784, 0.0059, 0.8756, 0.00133, 0.9044, 0.316, 0.8755, 0.316, 0.9986, 0.1918, 0.8755, 0.1918, 0.8755, 0.316, 0.9986, 0.1918, 0.9986, 0.01068, 0.9044, 0.00133, 0.9044, 0.0059, 0.8756, 0.0148, 0.9304, 0.00133, 0.9044, 0.01068, 0.9044, 0.0148, 0.9304, 0.0059, 0.9333, 0.00133, 0.9044, 0.02674, 0.9538, 0.0059, 0.9333, 0.0148, 0.9304, 0.02674, 0.9538, 0.01917, 0.9593, 0.0059, 0.9333, 0.04533, 0.9724, 0.01917, 0.9593, 0.02674, 0.9538, 0.04533, 0.9724, 0.03983, 0.98, 0.01917, 0.9593, 0.06876, 0.9844, 0.03983, 0.98, 0.04533, 0.9724, 0.06876, 0.9844, 0.06587, 0.9933, 0.03983, 0.98, 0.1918, 0.8755, 0.316, 0.9986, 0.1918, 0.9986, 0.1918, 0.8755, 0.316, 0.8755, 0.316, 0.9986, 0.06587, 0.9933, 0.04533, 0.9724, 0.03983, 0.98, 0.06876, 0.9844, 0.04533, 0.9724, 0.06587, 0.9933, 0.06876, 0.9844, 0.05167, 0.9637, 0.04533, 0.9724, 0.0721, 0.9741, 0.05167, 0.9637, 0.06876, 0.9844, 0.09473, 0.9885, 0.0721, 0.9741, 0.06876, 0.9844, 0.09473, 0.9777, 0.0721, 0.9741, 0.09473, 0.9885, 0.1207, 0.9844, 0.09473, 0.9777, 0.09473, 0.9885, 0.1207, 0.9844, 0.1174, 0.9741, 0.09473, 0.9777, 0.1441, 0.9724, 0.1174, 0.9741, 0.1207, 0.9844, 0.1441, 0.9724, 0.1378, 0.9637, 0.1174, 0.9741, 0.1496, 0.98, 0.1441, 0.9724, 0.1207, 0.9844, 0.1496, 0.98, 0.1207, 0.9844, 0.1236, 0.9933, 0.1236, 0.9933, 0.1207, 0.9844, 0.09473, 0.9885, 0.1236, 0.9933, 0.09473, 0.9885, 0.09473, 0.9978, 0.09473, 0.9885, 0.06876, 0.9844, 0.09473, 0.9978, 0.09473, 0.9978, 0.06876, 0.9844, 0.06587, 0.9933, 0.05167, 0.9637, 0.03547, 0.9475, 0.04533, 0.9724, 0.04533, 0.9724, 0.03547, 0.9475, 0.02674, 0.9538, 0.03547, 0.9475, 0.02506, 0.9271, 0.02674, 0.9538, 0.02506, 0.9271, 0.0148, 0.9304, 0.02674, 0.9538, 0.02506, 0.9271, 0.02148, 0.9044, 0.0148, 0.9304, 0.02148, 0.9044, 0.01068, 0.9044, 0.0148, 0.9304, 0.02506, 0.8818, 0.01068, 0.9044, 0.02148, 0.9044, 0.02506, 0.8818, 0.0148, 0.8784, 0.01068, 0.9044, 0.03547, 0.8614, 0.0148, 0.8784, 0.02506, 0.8818, 0.0148, 0.8784, 0.00133, 0.9044, 0.01068, 0.9044, 0.01068, 0.9044, 0.00133, 0.9044, 0.0059, 0.9333, 0.316, 0.8755, 0.316, 0.9986, 0.1918, 0.8755, 0.1918, 0.8755, 0.316, 0.9986, 0.1918, 0.9986, 0.1918, 0.8755, 0.316, 0.9986, 0.1918, 0.9986, 0.316, 0.8755, 0.316, 0.9986, 0.1918, 0.8755, 0.0148, 0.9304, 0.0059, 0.9333, 0.01917, 0.9593, 0.0148, 0.9304, 0.01068, 0.9044, 0.0059, 0.9333, 0.02674, 0.9538, 0.0148, 0.9304, 0.01917, 0.9593, 0.03983, 0.98, 0.02674, 0.9538, 0.01917, 0.9593, 0.04533, 0.9724, 0.02674, 0.9538, 0.03983, 0.98, 0.1918, 0.8755, 0.316, 0.8755, 0.316, 0.9986, 0.1918, 0.8755, 0.316, 0.9986, 0.1918, 0.9986, 0.0148, 0.8784, 0.01068, 0.9044, 0.0059, 0.8756, 0.0148, 0.8784, 0.0059, 0.8756, 0.01917, 0.8495, 0.02674, 0.855, 0.0148, 0.8784, 0.01917, 0.8495, 0.03983, 0.8289, 0.02674, 0.855, 0.01917, 0.8495, 0.04533, 0.8364, 0.02674, 0.855, 0.03983, 0.8289, 0.06587, 0.8156, 0.04533, 0.8364, 0.03983, 0.8289, 0.06876, 0.8245, 0.04533, 0.8364, 0.06587, 0.8156, 0.09473, 0.811, 0.06876, 0.8245, 0.06587, 0.8156, 0.09473, 0.8204, 0.06876, 0.8245, 0.09473, 0.811, 0.1236, 0.8156, 0.09473, 0.8204, 0.09473, 0.811, 0.1236, 0.8156, 0.1207, 0.8245, 0.09473, 0.8204, 0.1496, 0.8289, 0.1207, 0.8245, 0.1236, 0.8156, 0.1496, 0.8289, 0.1441, 0.8364, 0.1207, 0.8245, 0.1627, 0.855, 0.154, 0.8614, 0.1644, 0.8818])
me_mesh44_geometry_002.materials.append(mat_material1id)
me_mesh44_geometry_002.materials.append(mat_frontcolornocullingid)
me_mesh44_geometry_002.use_remesh_preserve_volume = False
me_mesh44_geometry_002.use_remesh_preserve_attributes = False
me_mesh44_geometry_002.use_mirror_vertex_groups = False
me_mesh44_geometry_002.update()

# ---- objects
ob_model = bpy.data.objects.new('Model', None)
ob_wheelfr = bpy.data.objects.new('WheelFR', me_mesh44_geometry_002)

# ---- transforms, parenting, visibility, modifiers, constraints
ob_model.location = (0.0, 0.0, 0.0)
ob_model.rotation_euler = (0.0, 3.142, 0.0)
ob_model.empty_display_type = 'ARROWS'
ob_model.empty_image_offset = (0.0, 0.0)
ob_model.lineart.crease_threshold = 0.0
ob_wheelfr.parent = ob_model
ob_wheelfr.location = (0.0, -0.2617, 0.0)
ob_wheelfr.delta_location = (0.0, 0.262, 0.0)
ob_wheelfr.empty_display_type = 'ARROWS'
ob_wheelfr.lineart.crease_threshold = 0.0

# ---- collection membership
col_collection_1.objects.link(ob_model)
col_collection_1.objects.link(ob_wheelfr)

# ---- scene / render settings (as saved in the file)
scene.frame_start = 1; scene.frame_end = 250; scene.frame_set(47)
scene.render.engine = 'BLENDER_EEVEE_NEXT'
scene.render.image_settings.color_mode = 'RGB'
scene.render.image_settings.compression = 90
scene.render.resolution_percentage = 50
scene.render.dither_intensity = 0.0
scene.render.bake_margin = 2
scene.render.bake_bias = 0.0
scene.cycles.use_denoising = False
scene.cycles.samples = 10
scene.cycles.sampling_pattern = 'TABULATED_SOBOL'
scene.cycles.light_sampling_threshold = 0.0
scene.cycles.use_adaptive_sampling = False
scene.cycles.use_light_tree = False
scene.cycles.blur_glossy = 0.0
scene.cycles.volume_bounces = 1
scene.cycles.pixel_filter_type = 'GAUSSIAN'
scene.cycles.sample_clamp_indirect = 0.0
scene.view_settings.view_transform = 'Standard'
scene.unit_settings.scale_length = 0.001
bpy.context.view_layer.update()

# ---- added for rendering (the .blend has no active camera and no usable light): camera, sun
cam_auto = bpy.data.cameras.new('AutoCamera')
cam_auto.lens = 50.0
cam_auto.sensor_width = 36.0
cam_auto.clip_end = 1000.0
ob_auto_camera = bpy.data.objects.new('AutoCamera', cam_auto)
scene.collection.objects.link(ob_auto_camera)
ob_auto_camera.location = (0.188027, -0.232185, 0.155029)
ob_auto_camera.rotation_euler = (1.09748, -7.21219e-08, 0.694738)
scene.camera = ob_auto_camera
light_auto_sun = bpy.data.lights.new('AutoSun', 'SUN')
light_auto_sun.energy = 3.0
light_auto_sun.angle = 0.0523599
ob_auto_sun = bpy.data.objects.new('AutoSun', light_auto_sun)
scene.collection.objects.link(ob_auto_sun)
ob_auto_sun.rotation_euler = (0.872665, 0.174533, 0.523599)
bpy.context.view_layer.update()
